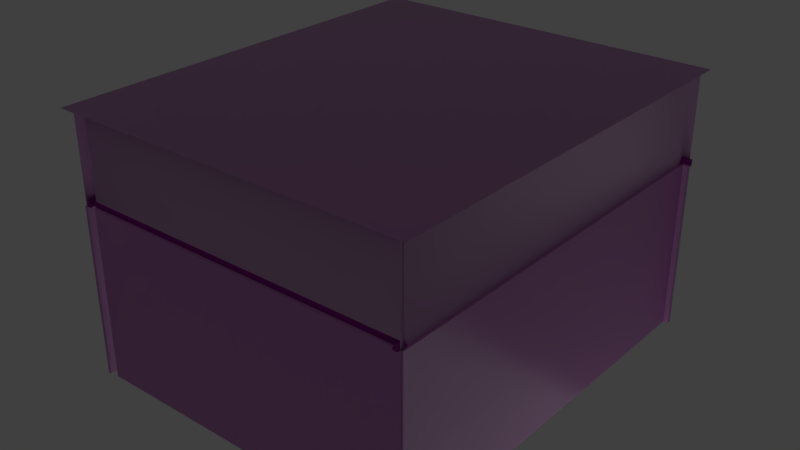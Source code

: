 # Source: KitchenWall.blend  (saved by Blender 2.79.0; exported with 4.5.12 LTS)
import bpy
from mathutils import Matrix  # noqa: F401  (used for matrix-valued properties, if any)

bpy.ops.wm.read_factory_settings(use_empty=True)
scene = bpy.context.scene
scene.name = 'Scene'

# ---- collections
col_collection_1 = bpy.data.collections.new('Collection 1'); scene.collection.children.link(col_collection_1)

# ---- images (referenced by path relative to the original .blend; pixels are not part of the script)
import os
ASSET_DIR = os.environ.get("B2B_ASSET_DIR", "")  # directory of the original .blend (textures are referenced by path, not embedded)
HERE = os.path.dirname(os.path.abspath(__file__))  # packed textures are extracted next to this script under _unpacked/

def load_image(name, relpath, width, height, colorspace="sRGB"):
    """Load a texture the original file referenced (path relative to the .blend, or extracted next to this script)."""
    p = next((c for c in (os.path.join(HERE, relpath), os.path.join(ASSET_DIR, relpath)) if relpath and os.path.exists(c)), "")
    if p:
        img = bpy.data.images.load(p, check_existing=True)
        img.name = name
    else:  # same state as the original file: an image datablock whose file is absent (Cycles renders it pink)
        img = bpy.data.images.new(name, width, height)
        img.source = "FILE"
        img.filepath = "//" + (relpath or name)
    img.colorspace_settings.name = colorspace
    return img
img_woodfine07_nrm_3k_jpg_001 = load_image('WoodFine07_NRM_3K.jpg.001', 'textures/WoodFine07_NRM_3K.jpg', 1024, 1024, 'Non-Color')
img_woodfine07_gloss_3k_jpg_001 = load_image('WoodFine07_GLOSS_3K.jpg.001', 'textures/WoodFine07_GLOSS_3K.jpg', 1024, 1024, 'sRGB')
img_woodfine07_col_3k_jpg_001 = load_image('WoodFine07_COL_3K.jpg.001', 'textures/WoodFine07_COL_3K.jpg', 1024, 1024, 'sRGB')
img_rightwood_clr = load_image('RightWood_Clr', 'textures/RightWood_Clr.png', 1024, 1024, 'sRGB')
img_plaster17_rough_3k_jpg_001 = load_image('Plaster17_ROUGH_3K.jpg.001', 'textures/Plaster17_ROUGH_3K.jpg', 1024, 1024, 'sRGB')
img_plaster17_nrm_3k_jpg_001 = load_image('Plaster17_NRM_3K.jpg.001', 'textures/Plaster17_NRM_3K.jpg', 1024, 1024, 'Non-Color')
img_plaster17_col_var1_3k_jpg_001 = load_image('Plaster17_COL_VAR1_3K.jpg.001', 'textures/Plaster17_COL_VAR1_3K.jpg', 1024, 1024, 'sRGB')
img_rightwall_clr = load_image('RightWall_Clr', 'textures/RightWall_Clr.png', 1024, 1024, 'sRGB')
img_tilesonyxopaloblack001_rough_3k_jpg_001 = load_image('TilesOnyxOpaloBlack001_ROUGH_3K.jpg.001', 'textures/TilesOnyxOpaloBlack001_ROUGH_3K.jpg', 1024, 1024, 'sRGB')
img_tilesonyxopaloblack001_nrm_3k_jpg_001 = load_image('TilesOnyxOpaloBlack001_NRM_3K.jpg.001', 'textures/TilesOnyxOpaloBlack001_NRM_3K.jpg', 1024, 1024, 'Non-Color')
img_tilesonyxopaloblack001_col_3k_jpg_001 = load_image('TilesOnyxOpaloBlack001_COL_3K.jpg.001', 'textures/TilesOnyxOpaloBlack001_COL_3K.jpg', 1024, 1024, 'sRGB')
img_rightbacksplash_clr = load_image('RightBackSplash_Clr', 'textures/RightBackSplash_Clr.png', 1024, 1024, 'sRGB')
img_leftbacksplash_clr = load_image('LeftBackSplash_Clr', 'textures/LeftBackSplash_Clr.png', 1024, 1024, 'sRGB')
img_leftwall_clr = load_image('LeftWall_Clr', 'textures/LeftWall_Clr.png', 1024, 1024, 'sRGB')
img_leftwood_clr = load_image('LeftWood_Clr', 'textures/LeftWood_Clr.png', 1024, 1024, 'sRGB')
img_oppbacksplash_clr = load_image('OppBackSplash_Clr', 'textures/OppBackSplash_Clr.png', 1024, 1024, 'sRGB')
img_oppwall_clr = load_image('OppWall_Clr', 'textures/OppWall_Clr.png', 1024, 1024, 'sRGB')
img_oppwood_clr = load_image('OppWood_Clr', 'textures/OppWood_Clr.png', 1024, 1024, 'sRGB')
img_doorwood_clr = load_image('DoorWood_Clr', 'textures/DoorWood_Clr.png', 1024, 1024, 'sRGB')
img_doorwall_clr = load_image('DoorWall_Clr', 'textures/DoorWall_Clr.png', 1024, 1024, 'sRGB')
img_doorbacksplash_clr = load_image('DoorBackSplash_Clr', 'textures/DoorBackSplash_Clr.png', 1024, 1024, 'sRGB')
img_woodfinedark004_nrm_3k_jpg_001 = load_image('WoodFineDark004_NRM_3K.jpg.001', 'textures/WoodFineDark004_NRM_3K.jpg', 1024, 1024, 'Non-Color')
img_woodfinedark004_gloss_3k_jpg = load_image('WoodFineDark004_GLOSS_3K.jpg', 'textures/WoodFineDark004_GLOSS_3K.jpg', 1024, 1024, 'Non-Color')
img_woodfinedark004_col_3k_jpg_001 = load_image('WoodFineDark004_COL_3K.jpg.001', 'textures/WoodFineDark004_COL_3K.jpg', 1024, 1024, 'sRGB')
img_ceiling_clr = load_image('Ceiling_Clr', 'textures/Ceiling_Clr.png', 1024, 1024, 'sRGB')

# ---- materials (node trees are filled in below, after node groups)
mat_wood_003 = bpy.data.materials.new('Wood.003')
mat_wood_003.alpha_threshold = 0.0
mat_wood_003.roughness = 0.5
mat_plaster_003 = bpy.data.materials.new('Plaster.003')
mat_plaster_003.alpha_threshold = 0.0
mat_plaster_003.roughness = 0.5
mat_backsplash_003 = bpy.data.materials.new('Backsplash.003')
mat_backsplash_003.alpha_threshold = 0.0
mat_backsplash_003.roughness = 0.5
mat_backsplash_003.line_color = (0.0, 0.0, 0.0, 1.0)
mat_backsplash_001 = bpy.data.materials.new('Backsplash.001')
mat_backsplash_001.alpha_threshold = 0.0
mat_backsplash_001.roughness = 0.5
mat_backsplash_001.line_color = (0.0, 0.0, 0.0, 1.0)
mat_plaster_001 = bpy.data.materials.new('Plaster.001')
mat_plaster_001.alpha_threshold = 0.0
mat_plaster_001.roughness = 0.5
mat_wood_001 = bpy.data.materials.new('Wood.001')
mat_wood_001.alpha_threshold = 0.0
mat_wood_001.roughness = 0.5
mat_backsplash_002 = bpy.data.materials.new('Backsplash.002')
mat_backsplash_002.alpha_threshold = 0.0
mat_backsplash_002.roughness = 0.5
mat_backsplash_002.line_color = (0.0, 0.0, 0.0, 1.0)
mat_plaster_002 = bpy.data.materials.new('Plaster.002')
mat_plaster_002.alpha_threshold = 0.0
mat_plaster_002.roughness = 0.5
mat_wood_002 = bpy.data.materials.new('Wood.002')
mat_wood_002.alpha_threshold = 0.0
mat_wood_002.roughness = 0.5
mat_wood = bpy.data.materials.new('Wood')
mat_wood.alpha_threshold = 0.0
mat_wood.roughness = 0.5
mat_plaster = bpy.data.materials.new('Plaster')
mat_plaster.alpha_threshold = 0.0
mat_plaster.roughness = 0.5
mat_backsplash = bpy.data.materials.new('Backsplash')
mat_backsplash.alpha_threshold = 0.0
mat_backsplash.roughness = 0.5
mat_backsplash.line_color = (0.0, 0.0, 0.0, 1.0)
mat_ceil_mat = bpy.data.materials.new('Ceil_Mat')
mat_ceil_mat.alpha_threshold = 0.0
mat_ceil_mat.roughness = 0.5

# ---- material node trees
mat_wood_003.use_nodes = True; mat_wood_003.node_tree.nodes.clear()
_N = mat_wood_003.node_tree.nodes; _L = mat_wood_003.node_tree.links
n0 = _N.new('ShaderNodeOutputMaterial'); n0.name = 'Material Output'; n0.location = (467, 322)
n1 = _N.new('ShaderNodeBsdfPrincipled'); n1.name = 'Principled BSDF'; n1.location = (279, 500)
n1.width = 150
n1.subsurface_method = 'BURLEY'
n1.inputs[3].default_value = 1.45
n1.inputs[9].default_value = (1.0, 1.0, 1.0)
n2 = _N.new('ShaderNodeTexImage'); n2.name = 'Image Texture.001'; n2.location = (-99, -74)
n2.width = 140
n2.image = img_woodfine07_nrm_3k_jpg_001
n3 = _N.new('ShaderNodeTexImage'); n3.name = 'Image Texture.002'; n3.location = (-198, 202)
n3.width = 140
n3.image = img_woodfine07_gloss_3k_jpg_001
n4 = _N.new('ShaderNodeNormalMap'); n4.name = 'Normal Map'; n4.location = (80, -70)
n5 = _N.new('ShaderNodeInvert'); n5.name = 'Invert'; n5.location = (-14, 189)
n6 = _N.new('ShaderNodeMix'); n6.name = 'Mix'; n6.location = (59, 589)
n6.data_type = 'RGBA'
n6.inputs[7].default_value = (0.02391, 0.01046, 0.003319, 1.0)
n7 = _N.new('ShaderNodeTexImage'); n7.name = 'Image Texture'; n7.location = (-545, 614)
n7.width = 524
n7.image = img_woodfine07_col_3k_jpg_001
n8 = _N.new('ShaderNodeTexImage'); n8.name = 'Image Texture.003'; n8.location = (-255, 899)
n8.width = 524
n8.image = img_rightwood_clr
_L.new(n1.outputs[0], n0.inputs[0])
_L.new(n7.outputs[0], n6.inputs[6])
_L.new(n2.outputs[0], n4.inputs[1])
_L.new(n4.outputs[0], n1.inputs[5])
_L.new(n3.outputs[0], n5.inputs[1])
_L.new(n5.outputs[0], n1.inputs[2])
_L.new(n6.outputs[2], n1.inputs[0])
n0.is_active_output = True
mat_plaster_003.use_nodes = True; mat_plaster_003.node_tree.nodes.clear()
_N = mat_plaster_003.node_tree.nodes; _L = mat_plaster_003.node_tree.links
n0 = _N.new('ShaderNodeOutputMaterial'); n0.name = 'Material Output'; n0.location = (427, 370)
n1 = _N.new('ShaderNodeBsdfPrincipled'); n1.name = 'Principled BSDF'; n1.location = (202, 541)
n1.width = 150
n1.subsurface_method = 'BURLEY'
n1.inputs[3].default_value = 1.45
n1.inputs[9].default_value = (1.0, 1.0, 1.0)
n2 = _N.new('ShaderNodeNormalMap'); n2.name = 'Normal Map'; n2.location = (-54, 18)
n3 = _N.new('ShaderNodeTexImage'); n3.name = 'Image Texture.001'; n3.location = (-472, 285)
n3.width = 501
n3.image = img_plaster17_rough_3k_jpg_001
n4 = _N.new('ShaderNodeTexImage'); n4.name = 'Image Texture.002'; n4.location = (-562, 1)
n4.width = 465
n4.image = img_plaster17_nrm_3k_jpg_001
n5 = _N.new('ShaderNodeMix'); n5.name = 'Mix'; n5.location = (-94, 550)
n5.data_type = 'RGBA'
n5.blend_type = 'SCREEN'
n5.inputs[0].default_value = 0.8972
n5.inputs[7].default_value = (0.5793, 0.6272, 0.4811, 1.0)
n6 = _N.new('ShaderNodeTexImage'); n6.name = 'Image Texture'; n6.location = (-575, 539)
n6.width = 405
n6.image = img_plaster17_col_var1_3k_jpg_001
n7 = _N.new('ShaderNodeTexImage'); n7.name = 'Image Texture.003'; n7.location = (-300, 862)
n7.width = 405
n7.image = img_rightwall_clr
_L.new(n1.outputs[0], n0.inputs[0])
_L.new(n6.outputs[0], n5.inputs[6])
_L.new(n3.outputs[0], n1.inputs[2])
_L.new(n4.outputs[0], n2.inputs[1])
_L.new(n2.outputs[0], n1.inputs[5])
_L.new(n5.outputs[2], n1.inputs[0])
n0.is_active_output = True
mat_backsplash_003.use_nodes = True; mat_backsplash_003.node_tree.nodes.clear()
_N = mat_backsplash_003.node_tree.nodes; _L = mat_backsplash_003.node_tree.links
n0 = _N.new('ShaderNodeBsdfPrincipled'); n0.name = 'Principled BSDF'; n0.location = (297, 337)
n0.width = 150
n0.subsurface_method = 'BURLEY'
n0.inputs[3].default_value = 1.45
n0.inputs[9].default_value = (1.0, 1.0, 1.0)
n0.inputs[19].default_value = 0.06389
n1 = _N.new('ShaderNodeNormalMap'); n1.name = 'Normal Map'; n1.location = (-71, 31)
n2 = _N.new('ShaderNodeTexImage'); n2.name = 'Image Texture.001'; n2.location = (-456, 279)
n2.width = 283
n2.image = img_tilesonyxopaloblack001_rough_3k_jpg_001
n3 = _N.new('ShaderNodeTexImage'); n3.name = 'Image Texture'; n3.location = (-543, -63)
n3.width = 374
n3.image = img_tilesonyxopaloblack001_nrm_3k_jpg_001
n4 = _N.new('ShaderNodeMix'); n4.name = 'Mix'; n4.location = (77, 445)
n4.data_type = 'RGBA'
n4.blend_type = 'LIGHTEN'
n4.inputs[7].default_value = (0.7901, 0.724, 0.3903, 1.0)
n5 = _N.new('ShaderNodeOutputMaterial'); n5.name = 'Material Output'; n5.location = (641, 306)
n6 = _N.new('ShaderNodeTexImage'); n6.name = 'Image Texture.002'; n6.location = (-319, 568)
n6.width = 282
n6.image = img_tilesonyxopaloblack001_col_3k_jpg_001
n7 = _N.new('ShaderNodeTexImage'); n7.name = 'Image Texture.003'; n7.location = (-250, 881)
n7.width = 282
n7.image = img_rightbacksplash_clr
_L.new(n3.outputs[0], n1.inputs[1])
_L.new(n0.outputs[0], n5.inputs[0])
_L.new(n6.outputs[0], n4.inputs[6])
_L.new(n2.outputs[0], n0.inputs[2])
_L.new(n1.outputs[0], n0.inputs[5])
_L.new(n4.outputs[2], n0.inputs[0])
n5.is_active_output = True
mat_backsplash_001.use_nodes = True; mat_backsplash_001.node_tree.nodes.clear()
_N = mat_backsplash_001.node_tree.nodes; _L = mat_backsplash_001.node_tree.links
n0 = _N.new('ShaderNodeBsdfPrincipled'); n0.name = 'Principled BSDF'; n0.location = (297, 337)
n0.width = 150
n0.subsurface_method = 'BURLEY'
n0.inputs[3].default_value = 1.45
n0.inputs[9].default_value = (1.0, 1.0, 1.0)
n0.inputs[19].default_value = 0.06389
n1 = _N.new('ShaderNodeNormalMap'); n1.name = 'Normal Map'; n1.location = (-71, 31)
n2 = _N.new('ShaderNodeTexImage'); n2.name = 'Image Texture.001'; n2.location = (-456, 279)
n2.width = 283
n2.image = img_tilesonyxopaloblack001_rough_3k_jpg_001
n3 = _N.new('ShaderNodeTexImage'); n3.name = 'Image Texture'; n3.location = (-543, -63)
n3.width = 374
n3.image = img_tilesonyxopaloblack001_nrm_3k_jpg_001
n4 = _N.new('ShaderNodeMix'); n4.name = 'Mix'; n4.location = (77, 445)
n4.data_type = 'RGBA'
n4.blend_type = 'LIGHTEN'
n4.inputs[7].default_value = (0.7901, 0.724, 0.3903, 1.0)
n5 = _N.new('ShaderNodeOutputMaterial'); n5.name = 'Material Output'; n5.location = (641, 306)
n6 = _N.new('ShaderNodeTexImage'); n6.name = 'Image Texture.002'; n6.location = (-319, 568)
n6.width = 282
n6.image = img_tilesonyxopaloblack001_col_3k_jpg_001
n7 = _N.new('ShaderNodeTexImage'); n7.name = 'Image Texture.003'; n7.location = (-250, 881)
n7.width = 282
n7.image = img_leftbacksplash_clr
_L.new(n3.outputs[0], n1.inputs[1])
_L.new(n0.outputs[0], n5.inputs[0])
_L.new(n6.outputs[0], n4.inputs[6])
_L.new(n2.outputs[0], n0.inputs[2])
_L.new(n1.outputs[0], n0.inputs[5])
_L.new(n4.outputs[2], n0.inputs[0])
n5.is_active_output = True
mat_plaster_001.use_nodes = True; mat_plaster_001.node_tree.nodes.clear()
_N = mat_plaster_001.node_tree.nodes; _L = mat_plaster_001.node_tree.links
n0 = _N.new('ShaderNodeOutputMaterial'); n0.name = 'Material Output'; n0.location = (427, 370)
n1 = _N.new('ShaderNodeBsdfPrincipled'); n1.name = 'Principled BSDF'; n1.location = (202, 541)
n1.width = 150
n1.subsurface_method = 'BURLEY'
n1.inputs[3].default_value = 1.45
n1.inputs[9].default_value = (1.0, 1.0, 1.0)
n2 = _N.new('ShaderNodeNormalMap'); n2.name = 'Normal Map'; n2.location = (-54, 18)
n3 = _N.new('ShaderNodeTexImage'); n3.name = 'Image Texture.001'; n3.location = (-472, 285)
n3.width = 501
n3.image = img_plaster17_rough_3k_jpg_001
n4 = _N.new('ShaderNodeTexImage'); n4.name = 'Image Texture.002'; n4.location = (-562, 1)
n4.width = 465
n4.image = img_plaster17_nrm_3k_jpg_001
n5 = _N.new('ShaderNodeMix'); n5.name = 'Mix'; n5.location = (-94, 550)
n5.data_type = 'RGBA'
n5.blend_type = 'SCREEN'
n5.inputs[0].default_value = 0.8972
n5.inputs[7].default_value = (0.5793, 0.6272, 0.4811, 1.0)
n6 = _N.new('ShaderNodeTexImage'); n6.name = 'Image Texture'; n6.location = (-575, 539)
n6.width = 405
n6.image = img_plaster17_col_var1_3k_jpg_001
n7 = _N.new('ShaderNodeTexImage'); n7.name = 'Image Texture.003'; n7.location = (-300, 862)
n7.width = 405
n7.image = img_leftwall_clr
_L.new(n1.outputs[0], n0.inputs[0])
_L.new(n6.outputs[0], n5.inputs[6])
_L.new(n3.outputs[0], n1.inputs[2])
_L.new(n4.outputs[0], n2.inputs[1])
_L.new(n2.outputs[0], n1.inputs[5])
_L.new(n5.outputs[2], n1.inputs[0])
n0.is_active_output = True
mat_wood_001.use_nodes = True; mat_wood_001.node_tree.nodes.clear()
_N = mat_wood_001.node_tree.nodes; _L = mat_wood_001.node_tree.links
n0 = _N.new('ShaderNodeOutputMaterial'); n0.name = 'Material Output'; n0.location = (467, 322)
n1 = _N.new('ShaderNodeBsdfPrincipled'); n1.name = 'Principled BSDF'; n1.location = (279, 500)
n1.width = 150
n1.subsurface_method = 'BURLEY'
n1.inputs[3].default_value = 1.45
n1.inputs[9].default_value = (1.0, 1.0, 1.0)
n2 = _N.new('ShaderNodeTexImage'); n2.name = 'Image Texture.001'; n2.location = (-99, -74)
n2.width = 140
n2.image = img_woodfine07_nrm_3k_jpg_001
n3 = _N.new('ShaderNodeTexImage'); n3.name = 'Image Texture.002'; n3.location = (-198, 202)
n3.width = 140
n3.image = img_woodfine07_gloss_3k_jpg_001
n4 = _N.new('ShaderNodeNormalMap'); n4.name = 'Normal Map'; n4.location = (80, -70)
n5 = _N.new('ShaderNodeInvert'); n5.name = 'Invert'; n5.location = (-14, 189)
n6 = _N.new('ShaderNodeMix'); n6.name = 'Mix'; n6.location = (59, 589)
n6.data_type = 'RGBA'
n6.inputs[7].default_value = (0.02391, 0.01046, 0.003319, 1.0)
n7 = _N.new('ShaderNodeTexImage'); n7.name = 'Image Texture'; n7.location = (-545, 614)
n7.width = 524
n7.image = img_woodfine07_col_3k_jpg_001
n8 = _N.new('ShaderNodeTexImage'); n8.name = 'Image Texture.003'; n8.location = (-255, 899)
n8.width = 524
n8.image = img_leftwood_clr
_L.new(n1.outputs[0], n0.inputs[0])
_L.new(n7.outputs[0], n6.inputs[6])
_L.new(n2.outputs[0], n4.inputs[1])
_L.new(n4.outputs[0], n1.inputs[5])
_L.new(n3.outputs[0], n5.inputs[1])
_L.new(n5.outputs[0], n1.inputs[2])
_L.new(n6.outputs[2], n1.inputs[0])
n0.is_active_output = True
mat_backsplash_002.use_nodes = True; mat_backsplash_002.node_tree.nodes.clear()
_N = mat_backsplash_002.node_tree.nodes; _L = mat_backsplash_002.node_tree.links
n0 = _N.new('ShaderNodeBsdfPrincipled'); n0.name = 'Principled BSDF'; n0.location = (297, 337)
n0.width = 150
n0.subsurface_method = 'BURLEY'
n0.inputs[3].default_value = 1.45
n0.inputs[9].default_value = (1.0, 1.0, 1.0)
n0.inputs[19].default_value = 0.06389
n1 = _N.new('ShaderNodeNormalMap'); n1.name = 'Normal Map'; n1.location = (-71, 31)
n2 = _N.new('ShaderNodeTexImage'); n2.name = 'Image Texture.001'; n2.location = (-456, 279)
n2.width = 283
n2.image = img_tilesonyxopaloblack001_rough_3k_jpg_001
n3 = _N.new('ShaderNodeTexImage'); n3.name = 'Image Texture'; n3.location = (-543, -63)
n3.width = 374
n3.image = img_tilesonyxopaloblack001_nrm_3k_jpg_001
n4 = _N.new('ShaderNodeMix'); n4.name = 'Mix'; n4.location = (77, 445)
n4.data_type = 'RGBA'
n4.blend_type = 'LIGHTEN'
n4.inputs[7].default_value = (0.7901, 0.724, 0.3903, 1.0)
n5 = _N.new('ShaderNodeOutputMaterial'); n5.name = 'Material Output'; n5.location = (641, 306)
n6 = _N.new('ShaderNodeTexImage'); n6.name = 'Image Texture.002'; n6.location = (-319, 568)
n6.width = 282
n6.image = img_tilesonyxopaloblack001_col_3k_jpg_001
n7 = _N.new('ShaderNodeTexImage'); n7.name = 'Image Texture.003'; n7.location = (-250, 881)
n7.width = 282
n7.image = img_oppbacksplash_clr
_L.new(n3.outputs[0], n1.inputs[1])
_L.new(n0.outputs[0], n5.inputs[0])
_L.new(n6.outputs[0], n4.inputs[6])
_L.new(n2.outputs[0], n0.inputs[2])
_L.new(n1.outputs[0], n0.inputs[5])
_L.new(n4.outputs[2], n0.inputs[0])
n5.is_active_output = True
mat_plaster_002.use_nodes = True; mat_plaster_002.node_tree.nodes.clear()
_N = mat_plaster_002.node_tree.nodes; _L = mat_plaster_002.node_tree.links
n0 = _N.new('ShaderNodeOutputMaterial'); n0.name = 'Material Output'; n0.location = (427, 370)
n1 = _N.new('ShaderNodeBsdfPrincipled'); n1.name = 'Principled BSDF'; n1.location = (202, 541)
n1.width = 150
n1.subsurface_method = 'BURLEY'
n1.inputs[3].default_value = 1.45
n1.inputs[9].default_value = (1.0, 1.0, 1.0)
n2 = _N.new('ShaderNodeNormalMap'); n2.name = 'Normal Map'; n2.location = (-54, 18)
n3 = _N.new('ShaderNodeTexImage'); n3.name = 'Image Texture.001'; n3.location = (-472, 285)
n3.width = 501
n3.image = img_plaster17_rough_3k_jpg_001
n4 = _N.new('ShaderNodeTexImage'); n4.name = 'Image Texture.002'; n4.location = (-562, 1)
n4.width = 465
n4.image = img_plaster17_nrm_3k_jpg_001
n5 = _N.new('ShaderNodeMix'); n5.name = 'Mix'; n5.location = (-94, 550)
n5.data_type = 'RGBA'
n5.blend_type = 'SCREEN'
n5.inputs[0].default_value = 0.8972
n5.inputs[7].default_value = (0.5793, 0.6272, 0.4811, 1.0)
n6 = _N.new('ShaderNodeTexImage'); n6.name = 'Image Texture'; n6.location = (-575, 539)
n6.width = 405
n6.image = img_plaster17_col_var1_3k_jpg_001
n7 = _N.new('ShaderNodeTexImage'); n7.name = 'Image Texture.003'; n7.location = (-300, 862)
n7.width = 405
n7.image = img_oppwall_clr
_L.new(n1.outputs[0], n0.inputs[0])
_L.new(n6.outputs[0], n5.inputs[6])
_L.new(n3.outputs[0], n1.inputs[2])
_L.new(n4.outputs[0], n2.inputs[1])
_L.new(n2.outputs[0], n1.inputs[5])
_L.new(n5.outputs[2], n1.inputs[0])
n0.is_active_output = True
mat_wood_002.use_nodes = True; mat_wood_002.node_tree.nodes.clear()
_N = mat_wood_002.node_tree.nodes; _L = mat_wood_002.node_tree.links
n0 = _N.new('ShaderNodeOutputMaterial'); n0.name = 'Material Output'; n0.location = (467, 322)
n1 = _N.new('ShaderNodeBsdfPrincipled'); n1.name = 'Principled BSDF'; n1.location = (279, 500)
n1.width = 150
n1.subsurface_method = 'BURLEY'
n1.inputs[3].default_value = 1.45
n1.inputs[9].default_value = (1.0, 1.0, 1.0)
n2 = _N.new('ShaderNodeTexImage'); n2.name = 'Image Texture.001'; n2.location = (-99, -74)
n2.width = 140
n2.image = img_woodfine07_nrm_3k_jpg_001
n3 = _N.new('ShaderNodeTexImage'); n3.name = 'Image Texture.002'; n3.location = (-198, 202)
n3.width = 140
n3.image = img_woodfine07_gloss_3k_jpg_001
n4 = _N.new('ShaderNodeNormalMap'); n4.name = 'Normal Map'; n4.location = (80, -70)
n5 = _N.new('ShaderNodeInvert'); n5.name = 'Invert'; n5.location = (-14, 189)
n6 = _N.new('ShaderNodeMix'); n6.name = 'Mix'; n6.location = (59, 589)
n6.data_type = 'RGBA'
n6.inputs[7].default_value = (0.02391, 0.01046, 0.003319, 1.0)
n7 = _N.new('ShaderNodeTexImage'); n7.name = 'Image Texture'; n7.location = (-545, 614)
n7.width = 524
n7.image = img_woodfine07_col_3k_jpg_001
n8 = _N.new('ShaderNodeTexImage'); n8.name = 'Image Texture.003'; n8.location = (-255, 899)
n8.width = 524
n8.image = img_oppwood_clr
_L.new(n1.outputs[0], n0.inputs[0])
_L.new(n7.outputs[0], n6.inputs[6])
_L.new(n2.outputs[0], n4.inputs[1])
_L.new(n4.outputs[0], n1.inputs[5])
_L.new(n3.outputs[0], n5.inputs[1])
_L.new(n5.outputs[0], n1.inputs[2])
_L.new(n6.outputs[2], n1.inputs[0])
n0.is_active_output = True
mat_wood.use_nodes = True; mat_wood.node_tree.nodes.clear()
_N = mat_wood.node_tree.nodes; _L = mat_wood.node_tree.links
n0 = _N.new('ShaderNodeOutputMaterial'); n0.name = 'Material Output'; n0.location = (467, 322)
n1 = _N.new('ShaderNodeBsdfPrincipled'); n1.name = 'Principled BSDF'; n1.location = (279, 500)
n1.width = 150
n1.subsurface_method = 'BURLEY'
n1.inputs[3].default_value = 1.45
n1.inputs[9].default_value = (1.0, 1.0, 1.0)
n2 = _N.new('ShaderNodeTexImage'); n2.name = 'Image Texture.001'; n2.location = (-99, -74)
n2.width = 140
n2.image = img_woodfine07_nrm_3k_jpg_001
n3 = _N.new('ShaderNodeTexImage'); n3.name = 'Image Texture.002'; n3.location = (-198, 202)
n3.width = 140
n3.image = img_woodfine07_gloss_3k_jpg_001
n4 = _N.new('ShaderNodeNormalMap'); n4.name = 'Normal Map'; n4.location = (80, -70)
n5 = _N.new('ShaderNodeInvert'); n5.name = 'Invert'; n5.location = (-14, 189)
n6 = _N.new('ShaderNodeMix'); n6.name = 'Mix'; n6.location = (59, 589)
n6.data_type = 'RGBA'
n6.inputs[7].default_value = (0.02391, 0.01046, 0.003319, 1.0)
n7 = _N.new('ShaderNodeTexImage'); n7.name = 'Image Texture'; n7.location = (-545, 614)
n7.width = 524
n7.image = img_woodfine07_col_3k_jpg_001
n8 = _N.new('ShaderNodeTexImage'); n8.name = 'Image Texture.003'; n8.location = (-255, 899)
n8.width = 524
n8.image = img_doorwood_clr
_L.new(n1.outputs[0], n0.inputs[0])
_L.new(n7.outputs[0], n6.inputs[6])
_L.new(n2.outputs[0], n4.inputs[1])
_L.new(n4.outputs[0], n1.inputs[5])
_L.new(n3.outputs[0], n5.inputs[1])
_L.new(n5.outputs[0], n1.inputs[2])
_L.new(n6.outputs[2], n1.inputs[0])
n0.is_active_output = True
mat_plaster.use_nodes = True; mat_plaster.node_tree.nodes.clear()
_N = mat_plaster.node_tree.nodes; _L = mat_plaster.node_tree.links
n0 = _N.new('ShaderNodeOutputMaterial'); n0.name = 'Material Output'; n0.location = (427, 370)
n1 = _N.new('ShaderNodeBsdfPrincipled'); n1.name = 'Principled BSDF'; n1.location = (202, 541)
n1.width = 150
n1.subsurface_method = 'BURLEY'
n1.inputs[3].default_value = 1.45
n1.inputs[9].default_value = (1.0, 1.0, 1.0)
n2 = _N.new('ShaderNodeNormalMap'); n2.name = 'Normal Map'; n2.location = (-54, 18)
n3 = _N.new('ShaderNodeTexImage'); n3.name = 'Image Texture.001'; n3.location = (-472, 285)
n3.width = 501
n3.image = img_plaster17_rough_3k_jpg_001
n4 = _N.new('ShaderNodeTexImage'); n4.name = 'Image Texture.002'; n4.location = (-562, 1)
n4.width = 465
n4.image = img_plaster17_nrm_3k_jpg_001
n5 = _N.new('ShaderNodeMix'); n5.name = 'Mix'; n5.location = (-94, 550)
n5.data_type = 'RGBA'
n5.blend_type = 'SCREEN'
n5.inputs[0].default_value = 0.8972
n5.inputs[7].default_value = (0.5793, 0.6272, 0.4811, 1.0)
n6 = _N.new('ShaderNodeTexImage'); n6.name = 'Image Texture'; n6.location = (-575, 539)
n6.width = 405
n6.image = img_plaster17_col_var1_3k_jpg_001
n7 = _N.new('ShaderNodeTexImage'); n7.name = 'Image Texture.003'; n7.location = (-300, 862)
n7.width = 405
n7.image = img_doorwall_clr
_L.new(n1.outputs[0], n0.inputs[0])
_L.new(n6.outputs[0], n5.inputs[6])
_L.new(n3.outputs[0], n1.inputs[2])
_L.new(n4.outputs[0], n2.inputs[1])
_L.new(n2.outputs[0], n1.inputs[5])
_L.new(n5.outputs[2], n1.inputs[0])
n0.is_active_output = True
mat_backsplash.use_nodes = True; mat_backsplash.node_tree.nodes.clear()
_N = mat_backsplash.node_tree.nodes; _L = mat_backsplash.node_tree.links
n0 = _N.new('ShaderNodeBsdfPrincipled'); n0.name = 'Principled BSDF'; n0.location = (297, 337)
n0.width = 150
n0.subsurface_method = 'BURLEY'
n0.inputs[3].default_value = 1.45
n0.inputs[9].default_value = (1.0, 1.0, 1.0)
n0.inputs[19].default_value = 0.06389
n1 = _N.new('ShaderNodeNormalMap'); n1.name = 'Normal Map'; n1.location = (-71, 31)
n2 = _N.new('ShaderNodeTexImage'); n2.name = 'Image Texture.001'; n2.location = (-456, 279)
n2.width = 283
n2.image = img_tilesonyxopaloblack001_rough_3k_jpg_001
n3 = _N.new('ShaderNodeTexImage'); n3.name = 'Image Texture'; n3.location = (-543, -63)
n3.width = 374
n3.image = img_tilesonyxopaloblack001_nrm_3k_jpg_001
n4 = _N.new('ShaderNodeMix'); n4.name = 'Mix'; n4.location = (77, 445)
n4.data_type = 'RGBA'
n4.blend_type = 'LIGHTEN'
n4.inputs[7].default_value = (0.7901, 0.724, 0.3903, 1.0)
n5 = _N.new('ShaderNodeOutputMaterial'); n5.name = 'Material Output'; n5.location = (641, 306)
n6 = _N.new('ShaderNodeTexImage'); n6.name = 'Image Texture.002'; n6.location = (-319, 568)
n6.width = 282
n6.image = img_tilesonyxopaloblack001_col_3k_jpg_001
n7 = _N.new('ShaderNodeTexImage'); n7.name = 'Image Texture.003'; n7.location = (-250, 881)
n7.width = 282
n7.image = img_doorbacksplash_clr
_L.new(n3.outputs[0], n1.inputs[1])
_L.new(n0.outputs[0], n5.inputs[0])
_L.new(n6.outputs[0], n4.inputs[6])
_L.new(n2.outputs[0], n0.inputs[2])
_L.new(n1.outputs[0], n0.inputs[5])
_L.new(n4.outputs[2], n0.inputs[0])
n5.is_active_output = True
mat_ceil_mat.use_nodes = True; mat_ceil_mat.node_tree.nodes.clear()
_N = mat_ceil_mat.node_tree.nodes; _L = mat_ceil_mat.node_tree.links
n0 = _N.new('ShaderNodeTexImage'); n0.name = 'Image Texture.002'; n0.location = (-118, 9)
n0.width = 140
n0.image = img_woodfinedark004_nrm_3k_jpg_001
n1 = _N.new('ShaderNodeNormalMap'); n1.name = 'Normal Map'; n1.location = (40, 44)
n2 = _N.new('ShaderNodeTexCoord'); n2.name = 'Texture Coordinate'; n2.location = (-630, 517)
n3 = _N.new('ShaderNodeTexImage'); n3.name = 'Image Texture.001'; n3.location = (-139, 302)
n3.width = 267
n3.image = img_woodfinedark004_gloss_3k_jpg
n4 = _N.new('ShaderNodeMapping'); n4.name = 'Mapping'; n4.location = (-420, 534)
n4.inputs[3].default_value = (10.0, 20.0, 10.0)
n5 = _N.new('ShaderNodeOutputMaterial'); n5.name = 'Material Output'; n5.location = (936, 422)
n6 = _N.new('ShaderNodeBsdfPrincipled'); n6.name = 'Principled BSDF'; n6.location = (746, 555)
n6.width = 150
n6.subsurface_method = 'BURLEY'
n6.inputs[3].default_value = 1.45
n6.inputs[9].default_value = (1.0, 1.0, 1.0)
n7 = _N.new('ShaderNodeBrightContrast'); n7.name = 'Bright/Contrast'; n7.location = (509, 603)
n7.inputs[1].default_value = -0.05
n7.inputs[2].default_value = 0.1
n8 = _N.new('ShaderNodeHueSaturation'); n8.name = 'Hue Saturation Value'; n8.location = (279, 600)
n8.inputs[1].default_value = 0.6
n8.inputs[2].default_value = 1.2
n9 = _N.new('ShaderNodeTexImage'); n9.name = 'Image Texture'; n9.location = (-130, 550)
n9.width = 329
n9.image = img_woodfinedark004_col_3k_jpg_001
n10 = _N.new('ShaderNodeTexImage'); n10.name = 'Image Texture.003'; n10.location = (-133, 835)
n10.width = 329
n10.image = img_ceiling_clr
_L.new(n6.outputs[0], n5.inputs[0])
_L.new(n9.outputs[0], n8.inputs[4])
_L.new(n3.outputs[0], n6.inputs[2])
_L.new(n0.outputs[0], n1.inputs[1])
_L.new(n1.outputs[0], n6.inputs[5])
_L.new(n4.outputs[0], n9.inputs[0])
_L.new(n2.outputs[2], n4.inputs[0])
_L.new(n4.outputs[0], n3.inputs[0])
_L.new(n4.outputs[0], n0.inputs[0])
_L.new(n7.outputs[0], n6.inputs[0])
_L.new(n8.outputs[0], n7.inputs[0])
n5.is_active_output = True

# ---- world
world_world = bpy.data.worlds.new('World'); scene.world = world_world
world_world.color = (0.05088, 0.05088, 0.05088)
world_world.use_sun_shadow = False
world_world.sun_shadow_jitter_overblur = 0.0
world_world.cycles.sampling_method = 'MANUAL'

# ---- lights
light_area_001 = bpy.data.lights.new('Area.001', 'AREA')
light_area_001.transmission_factor = 0.0
light_area_001.energy = 78.54
light_area_001.shadow_buffer_clip_start = 0.5
light_area_001.shadow_soft_size = 12.46
light_area_001.shadow_maximum_resolution = 0.006
light_area_001.use_absolute_resolution = True
light_area_001.size = 12.46
light_area_001.size_y = 0.1
light_area = bpy.data.lights.new('Area', 'AREA')
light_area.transmission_factor = 0.0
light_area.energy = 78.54
light_area.shadow_buffer_clip_start = 0.5
light_area.shadow_soft_size = 12.46
light_area.shadow_maximum_resolution = 0.006
light_area.use_absolute_resolution = True
light_area.size = 12.46
light_area.size_y = 0.1

# ---- meshes
me_cube_009 = bpy.data.meshes.new('Cube.009')
me_cube_009.from_pydata([(6.227, -0.1019, -0.1205), (6.227, -0.1019, 0.1205), (-6.227, -0.1019, -0.1205), (-6.227, -0.1019, 0.1205), (6.227, 0.1019, -0.1205), (-6.227, 0.1019, -0.1205), (-6.227, -0.1019, 0.1205), (6.227, -0.1019, 2.062e-06), (-6.227, 1.015e-06, -2.029e-06), (-6.227, -0.1019, -1.996e-06), (-6.227, 9.753e-07, -0.1205), (-6.227, 1.054e-06, 0.1205), (-6.227, 0.1019, -2.062e-06), (6.227, 0.1019, 1.996e-06), (6.227, -1.054e-06, -0.1205), (6.227, -9.753e-07, 0.1205), (-6.227, 9.753e-07, -0.1205), (-6.227, -0.1019, -0.1205), (6.227, -1.015e-06, 2.029e-06), (-6.227, 1.015e-06, -2.029e-06), (-6.227, 1.054e-06, 0.1205), (-6.227, 0.1019, -2.062e-06), (-6.227, -0.1019, -1.996e-06), (6.227, -0.1019, 0.1205), (6.227, -0.1019, -0.1205), (6.227, -9.753e-07, 0.1205), (6.227, -1.054e-06, -0.1205), (6.227, 0.1019, 1.996e-06), (6.227, -1.015e-06, 2.029e-06), (6.227, -0.1019, 2.062e-06), (6.227, -0.1019, 0.111), (-6.227, -0.1019, 0.111), (-6.227, 1.051e-06, 0.111), (6.227, -9.784e-07, 0.111), (-6.227, 1.051e-06, 0.111), (-6.227, -0.1019, 0.111), (6.227, -9.784e-07, 0.111), (6.227, -0.1019, 0.111), (-6.227, -0.08946, -0.1205), (6.227, -0.08946, 0.1205), (-6.227, -0.08946, 0.1205), (6.227, -0.08946, -0.1205), (-6.227, -0.08946, -0.1205), (6.227, -0.08946, 2.058e-06), (-6.227, -0.08946, 0.1205), (-6.227, -0.08946, -2e-06), (6.227, -0.08946, 0.1205), (6.227, -0.08946, -0.1205), (-6.227, -0.08946, 0.111), (6.227, -0.08946, 0.111), (-6.227, -0.01242, 0.1205), (6.227, -0.01243, -0.1205), (-6.227, -0.01242, 0.1205), (-6.227, -0.01242, -2.025e-06), (6.227, -0.01243, 0.1205), (-6.227, -0.01242, 0.111), (-6.227, -0.01242, -0.1205), (6.227, -0.01243, 0.1205), (-6.227, -0.01242, -0.1205), (6.227, -0.01243, 2.033e-06), (6.227, -0.01243, -0.1205), (6.227, -0.01243, 0.111)], [], [(17, 22, 9, 2), (49, 39, 1, 30), (21, 16, 10, 5, 12), (35, 6, 3, 31), (37, 23, 6, 35), (40, 3, 6, 44), (56, 10, 16, 58), (41, 43, 7, 0), (4, 13, 18, 14), (27, 28, 18, 13), (36, 25, 15, 33), (10, 19, 12, 5), (56, 53, 19, 10), (55, 50, 11, 34), (60, 26, 14, 51), (34, 11, 20, 32), (12, 19, 8, 21), (46, 23, 1, 39), (27, 26, 16, 21), (24, 29, 22, 17), (0, 7, 29, 24), (13, 4, 14, 26, 27), (44, 6, 23, 46), (58, 16, 26, 60), (32, 20, 25, 36), (21, 8, 28, 27), (30, 1, 23, 37), (7, 30, 37, 29), (8, 32, 36, 28), (19, 34, 32, 8), (53, 55, 34, 19), (28, 36, 33, 18), (29, 37, 35, 22), (22, 35, 31, 9), (43, 49, 30, 7), (59, 61, 49, 43), (9, 31, 48, 45), (17, 42, 47, 24), (52, 44, 46, 54), (54, 46, 39, 57), (24, 47, 41, 0), (31, 3, 40, 48), (2, 9, 45, 38), (51, 59, 43, 41), (2, 38, 42, 17), (50, 40, 44, 52), (61, 57, 39, 49), (33, 15, 57, 61), (11, 50, 52, 20), (14, 18, 59, 51), (25, 54, 57, 15), (20, 52, 54, 25), (18, 33, 61, 59), (45, 48, 55, 53), (42, 58, 60, 47), (47, 60, 51, 41), (48, 40, 50, 55), (38, 45, 53, 56), (38, 56, 58, 42)])
_uv = me_cube_009.uv_layers.new(name='UVMap')
_uv.uv.foreach_set('vector', [0.076, 0.1629, 0.076, 0.1653, 0.07596, 0.1653, 0.07596, 0.1629, 0.02643, 0.1796, 0.02643, 0.1805, 0.02514, 0.1805, 0.02514, 0.1796, 0.06768, 0.1713, 0.06741, 0.1555, 0.06769, 0.1555, 0.07561, 0.162, 0.06796, 0.1713, 0.076, 0.1678, 0.076, 0.1702, 0.07596, 0.1702, 0.07596, 0.1678, 0.6635, 0.05794, 0.6633, 0.06951, 7.291e-05, 0.06951, 0.0002651, 0.05794, 0.08444, 0.1556, 0.08253, 0.1556, 0.08253, 0.1555, 0.08444, 0.1555, 0.07596, 0.158, 0.07596, 0.1555, 0.076, 0.1555, 0.076, 0.158, 0.02643, 0.1555, 0.02643, 0.168, 0.02514, 0.168, 0.02514, 0.1555, 0.04394, 0.1623, 0.06726, 0.1678, 0.05684, 0.1678, 0.05684, 0.1555, 0.06726, 0.168, 0.05684, 0.168, 0.05684, 0.1678, 0.06726, 0.1678, 0.07651, 0.1589, 0.07651, 0.1623, 0.07645, 0.1623, 0.07645, 0.1589, 0.05669, 0.166, 0.04427, 0.166, 0.04427, 0.1555, 0.05669, 0.1555, 0.02497, 0.1571, 0.01255, 0.157, 0.01255, 0.1558, 0.02497, 0.1558, 0.001163, 0.1569, 0.0001264, 0.1569, 0.0001001, 0.1555, 0.001211, 0.1555, 0.07575, 0.158, 0.07577, 0.1555, 0.07581, 0.1555, 0.07579, 0.158, 0.001211, 0.1555, 0.0001001, 0.1555, 0.0001001, 0.1555, 0.001211, 0.1555, 0.04427, 0.1555, 0.04427, 0.166, 0.04409, 0.166, 0.04409, 0.1555, 0.07856, 0.1556, 0.07665, 0.1556, 0.07665, 0.1555, 0.07856, 0.1555, 0.9998, 0.0871, 0.9997, 0.1045, 7.291e-05, 0.1045, 0.0001566, 0.0871, 0.6637, 0.03479, 0.6636, 0.04636, 0.000364, 0.04636, 0.0004539, 0.03479, 0.0758, 0.1629, 0.0758, 0.1653, 0.07576, 0.1653, 0.07576, 0.1629, 0.07615, 0.1644, 0.7886, 0.1484, 0.07615, 0.1555, 0.0763, 0.1555, 0.0763, 0.1644, 0.0003203, 0.1375, 0.000467, 0.1286, 0.5118, 0.1286, 0.5116, 0.1375, 0.0007747, 0.01164, 0.0009651, 7.291e-05, 0.6642, 7.292e-05, 0.664, 0.01164, 0.0001744, 0.1166, 0.0003727, 0.1047, 0.6813, 0.1047, 0.6811, 0.1166, 0.0001566, 0.0871, 0.0003183, 0.06966, 0.9999, 0.06966, 0.9998, 0.0871, 0.07581, 0.1678, 0.07581, 0.1702, 0.07577, 0.1702, 0.07577, 0.1678, 0.0758, 0.1653, 0.07581, 0.1678, 0.07577, 0.1678, 0.07576, 0.1653, 7.291e-05, 0.1285, 0.0001744, 0.1166, 0.6811, 0.1166, 0.681, 0.1285, 0.01255, 0.1558, 0.001211, 0.1555, 0.001211, 0.1555, 0.01255, 0.1556, 0.01255, 0.157, 0.001163, 0.1569, 0.001211, 0.1555, 0.01255, 0.1558, 0.07651, 0.1555, 0.07651, 0.1589, 0.07645, 0.1589, 0.07645, 0.1555, 0.6636, 0.04636, 0.6635, 0.05794, 0.0002651, 0.05794, 0.000364, 0.04636, 0.076, 0.1653, 0.076, 0.1678, 0.07596, 0.1678, 0.07596, 0.1653, 0.02643, 0.168, 0.02643, 0.1796, 0.02514, 0.1796, 0.02514, 0.168, 0.03443, 0.168, 0.03443, 0.1796, 0.02643, 0.1796, 0.02643, 0.168, 0.01256, 0.1663, 0.001068, 0.1663, 0.001071, 0.165, 0.01255, 0.165, 0.0004539, 0.03479, 0.0006444, 0.02322, 0.6639, 0.02322, 0.6637, 0.03479, 0.0002197, 0.1464, 0.0003203, 0.1375, 0.5116, 0.1375, 0.5115, 0.1464, 0.08047, 0.1556, 0.07856, 0.1556, 0.07856, 0.1555, 0.08047, 0.1555, 0.07576, 0.1629, 0.07575, 0.1604, 0.0758, 0.1604, 0.0758, 0.1629, 0.001068, 0.1663, 7.291e-05, 0.1663, 7.362e-05, 0.165, 0.001071, 0.165, 0.02499, 0.1663, 0.01256, 0.1663, 0.01255, 0.165, 0.02499, 0.165, 0.03443, 0.1555, 0.03443, 0.168, 0.02643, 0.168, 0.02643, 0.1555, 0.07596, 0.1629, 0.07596, 0.1604, 0.076, 0.1604, 0.076, 0.1629, 0.08635, 0.1556, 0.08444, 0.1556, 0.08444, 0.1555, 0.08635, 0.1555, 0.03443, 0.1796, 0.03443, 0.1805, 0.02643, 0.1805, 0.02643, 0.1796, 0.03572, 0.1796, 0.03572, 0.1805, 0.03443, 0.1805, 0.03443, 0.1796, 0.08826, 0.1555, 0.08635, 0.1556, 0.08635, 0.1555, 0.08826, 0.1555, 0.03572, 0.1555, 0.03572, 0.168, 0.03443, 0.168, 0.03443, 0.1555, 0.08238, 0.1555, 0.08047, 0.1556, 0.08047, 0.1555, 0.08238, 0.1555, 7.291e-05, 0.1554, 0.0002197, 0.1464, 0.5115, 0.1464, 0.5114, 0.1554, 0.03572, 0.168, 0.03572, 0.1796, 0.03443, 0.1796, 0.03443, 0.168, 0.01255, 0.165, 0.001071, 0.165, 0.001163, 0.1569, 0.01255, 0.157, 0.0006444, 0.02322, 0.0007747, 0.01164, 0.664, 0.01164, 0.6639, 0.02322, 0.07575, 0.1604, 0.07575, 0.158, 0.07579, 0.158, 0.0758, 0.1604, 0.001071, 0.165, 7.362e-05, 0.165, 0.0001264, 0.1569, 0.001163, 0.1569, 0.02499, 0.165, 0.01255, 0.165, 0.01255, 0.157, 0.02497, 0.1571, 0.07596, 0.1604, 0.07596, 0.158, 0.076, 0.158, 0.076, 0.1604])
me_cube_009.materials.append(mat_wood_003)
me_cube_009.use_remesh_preserve_volume = False
me_cube_009.use_remesh_preserve_attributes = False
me_cube_009.use_mirror_vertex_groups = False
me_cube_009.update()
me_plane_004 = bpy.data.meshes.new('Plane.004')
me_plane_004.from_pydata([(6.191, -4.674e-07, 4.751), (6.191, -4.674e-07, -4.751), (-6.191, 4.674e-07, 4.751), (-6.191, 4.674e-07, -4.751)], [], [(0, 1, 3, 2)])
_uv = me_plane_004.uv_layers.new(name='UVMap')
_uv.uv.foreach_set('vector', [8.759e-05, 8.767e-05, 0.7674, 8.759e-05, 0.7674, 0.9999, 8.767e-05, 0.9999])
me_plane_004.materials.append(mat_plaster_003)
me_plane_004.use_remesh_preserve_volume = False
me_plane_004.use_remesh_preserve_attributes = False
me_plane_004.use_mirror_vertex_groups = False
me_plane_004.update()
me_cube_008 = bpy.data.meshes.new('Cube.008')
me_cube_008.from_pydata([(-6.186, -0.09614, 3.131), (6.186, -0.09614, 3.131), (6.186, 0.09614, 3.131), (-6.186, 0.09614, 3.131), (-6.186, -0.09614, -3.131), (6.186, -0.09614, -3.131), (6.186, 0.09614, -3.131), (-6.186, 0.09614, -3.131)], [], [(3, 7, 4, 0), (5, 1, 0, 4), (6, 2, 1, 5), (7, 3, 2, 6), (3, 0, 1, 2), (7, 6, 5, 4)])
_uv = me_cube_008.uv_layers.new(name='UVMap')
_uv.uv.foreach_set('vector', [0.6371, 0.9999, 0.6371, 0.664, 0.6475, 0.664, 0.6475, 0.9999, 0.9999, 0.0001227, 0.9999, 0.336, 0.3363, 0.336, 0.3363, 0.0001228, 0.6369, 0.664, 0.6369, 0.9999, 0.6266, 0.9999, 0.6266, 0.664, 0.0001228, 0.0001227, 0.336, 0.000123, 0.336, 0.6637, 0.0001227, 0.6637, 0.0001227, 0.6749, 0.0001435, 0.664, 0.6263, 0.664, 0.6263, 0.6749, 0.0001227, 0.6751, 0.6263, 0.6751, 0.6263, 0.6861, 0.0001424, 0.6861])
me_cube_008.materials.append(mat_backsplash_003)
me_cube_008.use_remesh_preserve_volume = False
me_cube_008.use_remesh_preserve_attributes = False
me_cube_008.use_mirror_vertex_groups = False
me_cube_008.update()
me_cube_007 = bpy.data.meshes.new('Cube.007')
me_cube_007.from_pydata([(6.455, -0.09614, -3.131), (-6.455, -0.09614, -3.131), (-6.455, 0.09614, -3.131), (6.455, 0.09614, -3.131), (6.455, -0.09614, 3.131), (-6.455, -0.09614, 3.131), (-6.455, 0.09614, 3.131), (6.455, 0.09614, 3.131)], [], [(0, 1, 2, 3), (4, 7, 6, 5), (0, 4, 5, 1), (1, 5, 6, 2), (2, 6, 7, 3), (4, 0, 3, 7)])
_uv = me_cube_007.uv_layers.new(name='UVMap')
_uv.uv.foreach_set('vector', [0.9096, 0.9884, 0.0002155, 0.9884, 0.0001779, 0.9726, 0.9096, 0.9726, 0.9096, 0.9563, 0.9096, 0.9722, 0.0001779, 0.9722, 0.0002177, 0.9563, 0.9848, 0.0005178, 0.9846, 0.4781, 0.0001779, 0.4777, 0.000343, 0.0001779, 0.9998, 0.0001779, 0.9998, 0.4777, 0.9852, 0.4777, 0.9852, 0.000178, 0.0001779, 0.956, 0.000178, 0.4784, 0.9846, 0.4784, 0.9846, 0.956, 0.985, 0.956, 0.985, 0.4784, 0.9997, 0.4784, 0.9997, 0.956])
me_cube_007.materials.append(mat_backsplash_001)
me_cube_007.use_remesh_preserve_volume = False
me_cube_007.use_remesh_preserve_attributes = False
me_cube_007.use_mirror_vertex_groups = False
me_cube_007.update()
me_plane_003 = bpy.data.meshes.new('Plane.003')
me_plane_003.from_pydata([(-6.46, -4.674e-07, 4.751), (-6.46, -4.674e-07, -4.751), (6.46, 4.674e-07, 4.751), (6.46, 4.674e-07, -4.751)], [], [(0, 1, 3, 2)])
_uv = me_plane_003.uv_layers.new(name='UVMap')
_uv.uv.foreach_set('vector', [8.574e-05, 0.7354, 8.574e-05, 8.578e-05, 0.9999, 8.574e-05, 0.9999, 0.7354])
me_plane_003.materials.append(mat_plaster_001)
me_plane_003.use_remesh_preserve_volume = False
me_plane_003.use_remesh_preserve_attributes = False
me_plane_003.use_mirror_vertex_groups = False
me_plane_003.update()
me_cube_006 = bpy.data.meshes.new('Cube.006')
me_cube_006.from_pydata([(-6.499, 0.1019, -0.1205), (-6.499, 0.1019, 0.1205), (6.499, 0.1019, -0.1205), (6.499, 0.1019, 0.1205), (-6.499, -0.1019, -0.1205), (6.499, -0.1019, -0.1205), (6.499, 0.1019, 0.1205), (-6.499, 0.1019, 5.533e-07), (6.499, 2.722e-07, -5.444e-07), (6.499, 0.1019, -5.355e-07), (6.499, 2.827e-07, -0.1205), (6.499, 2.617e-07, 0.1205), (6.499, -0.1019, -5.533e-07), (-6.499, -0.1019, 5.355e-07), (-6.499, -2.617e-07, -0.1205), (-6.499, -2.827e-07, 0.1205), (6.499, 2.827e-07, -0.1205), (6.499, 0.1019, -0.1205), (-6.499, -2.722e-07, 5.444e-07), (6.499, 2.722e-07, -5.444e-07), (6.499, 2.617e-07, 0.1205), (6.499, -0.1019, -5.533e-07), (6.499, 0.1019, -5.355e-07), (-6.499, 0.1019, 0.1205), (-6.499, 0.1019, -0.1205), (-6.499, -2.827e-07, 0.1205), (-6.499, -2.617e-07, -0.1205), (-6.499, -0.1019, 5.355e-07), (-6.499, -2.722e-07, 5.444e-07), (-6.499, 0.1019, 5.533e-07), (-6.499, 0.1019, 0.111), (6.499, 0.1019, 0.111), (6.499, 2.625e-07, 0.111), (-6.499, -2.819e-07, 0.111), (6.499, 2.625e-07, 0.111), (6.499, 0.1019, 0.111), (-6.499, -2.819e-07, 0.111), (-6.499, 0.1019, 0.111), (6.499, 0.08946, -0.1205), (-6.499, 0.08946, 0.1205), (6.499, 0.08946, 0.1205), (-6.499, 0.08946, -0.1205), (6.499, 0.08946, -0.1205), (-6.499, 0.08946, 5.522e-07), (6.499, 0.08946, 0.1205), (6.499, 0.08946, -5.366e-07), (-6.499, 0.08946, 0.1205), (-6.499, 0.08946, -0.1205), (6.499, 0.08946, 0.111), (-6.499, 0.08946, 0.111), (6.499, 0.01243, 0.1205), (-6.499, 0.01242, -0.1205), (6.499, 0.01243, 0.1205), (6.499, 0.01243, -5.433e-07), (-6.499, 0.01242, 0.1205), (6.499, 0.01243, 0.111), (6.499, 0.01243, -0.1205), (-6.499, 0.01242, 0.1205), (6.499, 0.01243, -0.1205), (-6.499, 0.01242, 5.455e-07), (-6.499, 0.01242, -0.1205), (-6.499, 0.01242, 0.111)], [], [(17, 22, 9, 2), (49, 39, 1, 30), (21, 16, 10, 5, 12), (35, 6, 3, 31), (37, 23, 6, 35), (40, 3, 6, 44), (56, 10, 16, 58), (41, 43, 7, 0), (4, 13, 18, 14), (27, 28, 18, 13), (36, 25, 15, 33), (10, 19, 12, 5), (56, 53, 19, 10), (55, 50, 11, 34), (60, 26, 14, 51), (34, 11, 20, 32), (12, 19, 8, 21), (46, 23, 1, 39), (27, 26, 16, 21), (24, 29, 22, 17), (0, 7, 29, 24), (13, 4, 14, 26, 27), (44, 6, 23, 46), (58, 16, 26, 60), (32, 20, 25, 36), (21, 8, 28, 27), (30, 1, 23, 37), (7, 30, 37, 29), (8, 32, 36, 28), (19, 34, 32, 8), (53, 55, 34, 19), (28, 36, 33, 18), (29, 37, 35, 22), (22, 35, 31, 9), (43, 49, 30, 7), (59, 61, 49, 43), (9, 31, 48, 45), (17, 42, 47, 24), (52, 44, 46, 54), (54, 46, 39, 57), (24, 47, 41, 0), (31, 3, 40, 48), (2, 9, 45, 38), (51, 59, 43, 41), (2, 38, 42, 17), (50, 40, 44, 52), (61, 57, 39, 49), (33, 15, 57, 61), (11, 50, 52, 20), (14, 18, 59, 51), (25, 54, 57, 15), (20, 52, 54, 25), (18, 33, 61, 59), (45, 48, 55, 53), (42, 58, 60, 47), (47, 60, 51, 41), (48, 40, 50, 55), (38, 45, 53, 56), (38, 56, 58, 42)])
_uv = me_cube_006.uv_layers.new(name='UVMap')
_uv.uv.foreach_set('vector', [0.05526, 0.1479, 0.05526, 0.1501, 0.05523, 0.1501, 0.05522, 0.1479, 0.001361, 0.163, 0.001398, 0.1639, 7.298e-05, 0.1639, 0.0001251, 0.163, 0.05469, 0.1524, 0.04561, 0.1417, 0.0458, 0.1415, 0.05488, 0.1415, 0.05488, 0.1523, 0.05527, 0.1522, 0.05527, 0.1543, 0.05523, 0.1543, 0.05523, 0.1522, 0.0007374, 0.01057, 0.0009166, 7.286e-05, 0.6026, 0.0002805, 0.6024, 0.01078, 0.05902, 0.1415, 0.06068, 0.1415, 0.06068, 0.1416, 0.05902, 0.1416, 0.05522, 0.1437, 0.05523, 0.1415, 0.05527, 0.1415, 0.05526, 0.1437, 0.001288, 0.1415, 0.001223, 0.1526, 7.286e-05, 0.1526, 0.0001461, 0.1415, 0.02659, 0.1476, 0.04547, 0.1525, 0.03621, 0.1525, 0.03621, 0.1415, 0.04547, 0.1526, 0.03621, 0.1526, 0.03621, 0.1525, 0.04547, 0.1525, 0.009348, 0.1631, 0.009414, 0.1642, 0.009394, 0.1642, 0.009327, 0.1631, 0.03606, 0.1415, 0.03606, 0.1526, 0.02673, 0.1526, 0.02673, 0.1415, 0.01104, 0.1415, 0.01103, 0.1526, 0.009893, 0.1526, 0.0099, 0.1415, 0.01089, 0.1627, 0.01089, 0.1636, 0.009684, 0.1636, 0.009698, 0.1627, 0.05503, 0.144, 0.05503, 0.1415, 0.05507, 0.1415, 0.05507, 0.144, 0.009698, 0.1627, 0.009684, 0.1636, 0.009667, 0.1636, 0.009679, 0.1627, 0.02673, 0.1526, 0.03606, 0.1526, 0.03606, 0.1527, 0.02673, 0.1527, 0.001398, 0.1639, 7.339e-05, 0.1639, 7.298e-05, 0.1639, 0.001398, 0.1639, 7.286e-05, 0.08087, 0.0001655, 0.06342, 0.9999, 0.06342, 0.9998, 0.08087, 0.0005506, 0.03157, 0.0006402, 0.02107, 0.6023, 0.02128, 0.6023, 0.03178, 0.05507, 0.1491, 0.05507, 0.1516, 0.05503, 0.1516, 0.05503, 0.1491, 0.05542, 0.1492, 0.7886, 0.1484, 0.05542, 0.1415, 0.05555, 0.1415, 0.05555, 0.1492, 0.4641, 0.1333, 0.4639, 0.1414, 7.286e-05, 0.1414, 0.0002062, 0.1333, 0.602, 0.05278, 0.6018, 0.06328, 7.286e-05, 0.06307, 0.0002494, 0.05257, 0.6181, 0.09201, 0.6179, 0.1028, 7.286e-05, 0.1026, 0.0002564, 0.0918, 0.8036, 0.1029, 0.8035, 0.117, 7.286e-05, 0.117, 0.0002076, 0.1029, 0.05507, 0.1541, 0.05507, 0.1566, 0.05503, 0.1566, 0.05503, 0.1541, 0.05507, 0.1516, 0.05507, 0.1541, 0.05503, 0.1541, 0.05503, 0.1516, 0.6182, 0.08123, 0.6181, 0.09201, 0.0002564, 0.0918, 0.0003562, 0.08102, 0.009893, 0.1526, 0.009698, 0.1627, 0.009679, 0.1627, 0.009718, 0.1526, 0.01103, 0.1526, 0.01089, 0.1627, 0.009698, 0.1627, 0.009893, 0.1526, 0.009521, 0.1527, 0.009348, 0.1631, 0.009327, 0.1631, 0.00934, 0.1527, 0.0006402, 0.02107, 0.0007374, 0.01057, 0.6024, 0.01078, 0.6023, 0.02128, 0.05526, 0.1501, 0.05527, 0.1522, 0.05523, 0.1522, 0.05523, 0.1501, 0.001223, 0.1526, 0.001361, 0.163, 0.0001251, 0.163, 7.286e-05, 0.1526, 0.008192, 0.1527, 0.008015, 0.1631, 0.001361, 0.163, 0.001223, 0.1526, 0.01925, 0.1526, 0.01927, 0.1628, 0.01812, 0.1628, 0.0181, 0.1526, 0.6023, 0.03178, 0.6021, 0.04228, 0.000374, 0.04207, 0.0005506, 0.03157, 0.4642, 0.1252, 0.4641, 0.1333, 0.0002062, 0.1333, 0.0002995, 0.1252, 0.007926, 0.1641, 0.001398, 0.1639, 0.001398, 0.1639, 0.007927, 0.164, 0.05503, 0.1491, 0.05503, 0.1466, 0.05507, 0.1466, 0.05507, 0.1491, 0.01927, 0.1628, 0.01927, 0.1637, 0.01811, 0.1637, 0.01812, 0.1628, 0.01923, 0.1415, 0.01925, 0.1526, 0.0181, 0.1526, 0.01809, 0.1415, 0.008347, 0.1416, 0.008192, 0.1527, 0.001223, 0.1526, 0.001288, 0.1415, 0.05522, 0.1479, 0.05522, 0.1458, 0.05526, 0.1458, 0.05526, 0.1479, 0.05736, 0.1415, 0.05902, 0.1415, 0.05902, 0.1416, 0.05736, 0.1416, 0.008015, 0.1631, 0.007927, 0.164, 0.001398, 0.1639, 0.001361, 0.163, 0.009327, 0.1631, 0.009394, 0.1642, 0.007927, 0.164, 0.008015, 0.1631, 0.0557, 0.1416, 0.05736, 0.1415, 0.05736, 0.1416, 0.0557, 0.1416, 0.009488, 0.1416, 0.00934, 0.1527, 0.008192, 0.1527, 0.008347, 0.1416, 0.009392, 0.1642, 0.007926, 0.1641, 0.007927, 0.164, 0.009394, 0.1642, 0.4643, 0.1171, 0.4642, 0.1252, 0.0002995, 0.1252, 0.0004328, 0.1171, 0.00934, 0.1527, 0.009327, 0.1631, 0.008015, 0.1631, 0.008192, 0.1527, 0.0181, 0.1526, 0.01812, 0.1628, 0.01089, 0.1627, 0.01103, 0.1526, 0.6021, 0.04228, 0.602, 0.05278, 0.0002494, 0.05257, 0.000374, 0.04207, 0.05503, 0.1466, 0.05503, 0.144, 0.05507, 0.144, 0.05507, 0.1466, 0.01812, 0.1628, 0.01811, 0.1637, 0.01089, 0.1636, 0.01089, 0.1627, 0.01809, 0.1415, 0.0181, 0.1526, 0.01103, 0.1526, 0.01104, 0.1415, 0.05522, 0.1458, 0.05522, 0.1437, 0.05526, 0.1437, 0.05526, 0.1458])
me_cube_006.materials.append(mat_wood_001)
me_cube_006.use_remesh_preserve_volume = False
me_cube_006.use_remesh_preserve_attributes = False
me_cube_006.use_mirror_vertex_groups = False
me_cube_006.update()
me_cube_003 = bpy.data.meshes.new('Cube.003')
me_cube_003.from_pydata([(-0.09614, -7.521, -3.131), (-0.09614, 7.521, -3.131), (0.09614, 7.521, -3.131), (0.09614, -7.521, -3.131), (-0.09614, -7.521, 3.131), (-0.09614, 7.521, 3.131), (0.09614, 7.521, 3.131), (0.09614, -7.521, 3.131)], [], [(0, 1, 2, 3), (4, 7, 6, 5), (0, 4, 5, 1), (1, 5, 6, 2), (2, 6, 7, 3), (4, 0, 3, 7)])
_uv = me_cube_003.uv_layers.new(name='UVMap')
_uv.uv.foreach_set('vector', [0.0001173, 0.7168, 0.6041, 0.7168, 0.6041, 0.7274, 0.0001598, 0.7274, 0.0001173, 0.7166, 0.0001664, 0.7061, 0.6041, 0.7061, 0.6041, 0.7166, 0.0001174, 0.0001173, 0.2939, 0.0001175, 0.2939, 0.7058, 0.0001173, 0.7058, 0.3124, 0.2942, 0.3124, 0.588, 0.3034, 0.588, 0.3034, 0.2942, 0.9999, 0.0001173, 0.9999, 0.2939, 0.2942, 0.2939, 0.2942, 0.0001175, 0.2942, 0.588, 0.2942, 0.2942, 0.3032, 0.2942, 0.3032, 0.588])
me_cube_003.materials.append(mat_backsplash_002)
me_cube_003.use_remesh_preserve_volume = False
me_cube_003.use_remesh_preserve_attributes = False
me_cube_003.use_mirror_vertex_groups = False
me_cube_003.update()
me_plane_001 = bpy.data.meshes.new('Plane.001')
me_plane_001.from_pydata([(1.002e-06, 7.527, 4.751), (1.719e-06, 7.527, -4.751), (-1.719e-06, -7.527, 4.751), (-1.002e-06, -7.527, -4.751)], [], [(0, 1, 3, 2)])
_uv = me_plane_001.uv_layers.new(name='UVMap')
_uv.uv.foreach_set('vector', [0.9999, 7.944e-05, 0.9999, 0.6312, 7.95e-05, 0.6312, 7.944e-05, 7.95e-05])
me_plane_001.materials.append(mat_plaster_002)
me_plane_001.use_remesh_preserve_volume = False
me_plane_001.use_remesh_preserve_attributes = False
me_plane_001.use_mirror_vertex_groups = False
me_plane_001.update()
me_cube_001 = bpy.data.meshes.new('Cube.001')
me_cube_001.from_pydata([(0.1019, 7.572, -0.1205), (0.1019, 7.572, 0.1205), (0.1019, -7.572, -0.1205), (0.1019, -7.572, 0.1205), (-0.1019, 7.572, -0.1205), (-0.1019, -7.572, -0.1205), (0.1019, -7.572, 0.1205), (0.1019, 7.572, 0.0), (-1.368e-06, -7.572, 0.0), (0.1019, -7.572, 0.0), (-1.368e-06, -7.572, -0.1205), (-1.368e-06, -7.572, 0.1205), (-0.1019, -7.572, 0.0), (-0.1019, 7.572, 0.0), (1.368e-06, 7.572, -0.1205), (1.368e-06, 7.572, 0.1205), (-1.368e-06, -7.572, -0.1205), (0.1019, -7.572, -0.1205), (1.368e-06, 7.572, 0.0), (-1.368e-06, -7.572, 0.0), (-1.368e-06, -7.572, 0.1205), (-0.1019, -7.572, 0.0), (0.1019, -7.572, 0.0), (0.1019, 7.572, 0.1205), (0.1019, 7.572, -0.1205), (1.368e-06, 7.572, 0.1205), (1.368e-06, 7.572, -0.1205), (-0.1019, 7.572, 0.0), (1.368e-06, 7.572, 0.0), (0.1019, 7.572, 0.0), (0.1019, 7.572, 0.111), (0.1019, -7.572, 0.111), (-1.368e-06, -7.572, 0.111), (1.368e-06, 7.572, 0.111), (-1.368e-06, -7.572, 0.111), (0.1019, -7.572, 0.111), (1.368e-06, 7.572, 0.111), (0.1019, 7.572, 0.111), (0.08946, -7.572, -0.1205), (0.08946, 7.572, 0.1205), (0.08946, -7.572, 0.1205), (0.08946, 7.572, -0.1205), (0.08946, -7.572, -0.1205), (0.08946, 7.572, 0.0), (0.08946, -7.572, 0.1205), (0.08946, -7.572, 0.0), (0.08946, 7.572, 0.1205), (0.08946, 7.572, -0.1205), (0.08946, -7.572, 0.111), (0.08946, 7.572, 0.111), (0.01242, -7.572, 0.1205), (0.01243, 7.572, -0.1205), (0.01242, -7.572, 0.1205), (0.01242, -7.572, 0.0), (0.01243, 7.572, 0.1205), (0.01242, -7.572, 0.111), (0.01242, -7.572, -0.1205), (0.01243, 7.572, 0.1205), (0.01242, -7.572, -0.1205), (0.01243, 7.572, 0.0), (0.01243, 7.572, -0.1205), (0.01243, 7.572, 0.111)], [], [(17, 22, 9, 2), (49, 39, 1, 30), (21, 16, 10, 5, 12), (35, 6, 3, 31), (37, 23, 6, 35), (40, 3, 6, 44), (56, 10, 16, 58), (41, 43, 7, 0), (4, 13, 18, 14), (27, 28, 18, 13), (36, 25, 15, 33), (10, 19, 12, 5), (56, 53, 19, 10), (55, 50, 11, 34), (60, 26, 14, 51), (34, 11, 20, 32), (12, 19, 8, 21), (46, 23, 1, 39), (27, 26, 16, 21), (24, 29, 22, 17), (0, 7, 29, 24), (13, 4, 14, 26, 27), (44, 6, 23, 46), (58, 16, 26, 60), (32, 20, 25, 36), (21, 8, 28, 27), (30, 1, 23, 37), (7, 30, 37, 29), (8, 32, 36, 28), (19, 34, 32, 8), (53, 55, 34, 19), (28, 36, 33, 18), (29, 37, 35, 22), (22, 35, 31, 9), (43, 49, 30, 7), (59, 61, 49, 43), (9, 31, 48, 45), (17, 42, 47, 24), (52, 44, 46, 54), (54, 46, 39, 57), (24, 47, 41, 0), (31, 3, 40, 48), (2, 9, 45, 38), (51, 59, 43, 41), (2, 38, 42, 17), (50, 40, 44, 52), (61, 57, 39, 49), (33, 15, 57, 61), (11, 50, 52, 20), (14, 18, 59, 51), (25, 54, 57, 15), (20, 52, 54, 25), (18, 33, 61, 59), (45, 48, 55, 53), (42, 58, 60, 47), (47, 60, 51, 41), (48, 40, 50, 55), (38, 45, 53, 56), (38, 56, 58, 42)])
_uv = me_cube_001.uv_layers.new(name='UVMap')
_uv.uv.foreach_set('vector', [0.03197, 0.1706, 0.03196, 0.1804, 0.03179, 0.1804, 0.0318, 0.1706, 0.001793, 0.1566, 0.001247, 0.1574, 8.698e-05, 0.1566, 0.0008055, 0.1558, 0.05137, 0.1495, 0.06132, 0.1411, 0.06146, 0.1413, 0.06146, 0.1497, 0.05151, 0.1497, 0.03198, 0.1897, 0.03199, 0.1906, 0.03198, 0.1906, 0.03196, 0.1897, 0.6019, 0.05257, 0.6018, 0.06307, 7.275e-05, 0.06307, 0.0002487, 0.05257, 0.06472, 0.1411, 0.06614, 0.1411, 0.06614, 0.1411, 0.06472, 0.1411, 0.03181, 0.1509, 0.03182, 0.1411, 0.03199, 0.1411, 0.03198, 0.1509, 0.01498, 0.1414, 0.008233, 0.1487, 0.007317, 0.1478, 0.01373, 0.1411, 0.05122, 0.1498, 0.04093, 0.1498, 0.01411, 0.1532, 0.05122, 0.1411, 0.02279, 0.1565, 0.01406, 0.1533, 0.01411, 0.1532, 0.02284, 0.1564, 0.008257, 0.1616, 0.007647, 0.1626, 0.00763, 0.1626, 0.008239, 0.1616, 0.04078, 0.1411, 0.04078, 0.1513, 0.03214, 0.1513, 0.03214, 0.1411, 0.02446, 0.1705, 0.02436, 0.1804, 0.02334, 0.1804, 0.02345, 0.1705, 0.02413, 0.1896, 0.02411, 0.1904, 0.023, 0.1904, 0.02303, 0.1895, 0.01672, 0.1423, 0.01793, 0.1428, 0.01792, 0.1428, 0.01671, 0.1423, 0.02303, 0.1895, 0.023, 0.1904, 0.02299, 0.1904, 0.02301, 0.1895, 0.03214, 0.1513, 0.04078, 0.1513, 0.04078, 0.1515, 0.03214, 0.1515, 0.00123, 0.1574, 7.279e-05, 0.1566, 8.698e-05, 0.1566, 0.001247, 0.1574, 0.9999, 0.06321, 0.9998, 0.08066, 7.275e-05, 0.08066, 0.0001955, 0.06321, 0.6021, 0.03157, 0.602, 0.04207, 0.000355, 0.04207, 0.0004547, 0.03157, 0.01373, 0.1411, 0.007317, 0.1478, 0.007189, 0.1477, 0.01372, 0.1411, 0.06161, 0.1477, 0.7886, 0.1484, 0.06161, 0.1411, 0.06172, 0.1411, 0.06172, 0.1477, 0.0003075, 0.1248, 0.0004421, 0.1167, 0.4643, 0.1167, 0.4642, 0.1248, 0.0007591, 0.01057, 0.0009337, 7.279e-05, 0.6026, 7.275e-05, 0.6024, 0.01057, 0.0001819, 0.09158, 0.0003632, 0.08081, 0.6182, 0.08081, 0.618, 0.09158, 7.275e-05, 0.1165, 0.0002231, 0.1025, 0.8036, 0.1025, 0.8034, 0.1165, 0.0008055, 0.1558, 8.698e-05, 0.1566, 7.275e-05, 0.1566, 0.0007896, 0.1558, 0.007317, 0.1478, 0.0008055, 0.1558, 0.0007896, 0.1558, 0.007189, 0.1477, 7.275e-05, 0.1024, 0.0001819, 0.09158, 0.618, 0.09158, 0.6179, 0.1024, 0.02334, 0.1804, 0.02303, 0.1895, 0.02301, 0.1895, 0.02318, 0.1804, 0.02436, 0.1804, 0.02413, 0.1896, 0.02303, 0.1895, 0.02334, 0.1804, 0.01426, 0.1533, 0.008257, 0.1616, 0.008239, 0.1616, 0.01411, 0.1532, 0.602, 0.04207, 0.6019, 0.05257, 0.0002487, 0.05257, 0.000355, 0.04207, 0.03196, 0.1804, 0.03198, 0.1897, 0.03196, 0.1897, 0.03179, 0.1804, 0.008233, 0.1487, 0.001793, 0.1566, 0.0008055, 0.1558, 0.007317, 0.1478, 0.01311, 0.1526, 0.007153, 0.1609, 0.001793, 0.1566, 0.008233, 0.1487, 0.03179, 0.1804, 0.03196, 0.1897, 0.03086, 0.1897, 0.03077, 0.1804, 0.0004547, 0.03157, 0.0006293, 0.02107, 0.6023, 0.02107, 0.6021, 0.03157, 0.0002074, 0.1329, 0.0003075, 0.1248, 0.4642, 0.1248, 0.4641, 0.1329, 0.0065, 0.1616, 0.00123, 0.1574, 0.001247, 0.1574, 0.006519, 0.1616, 0.01372, 0.1411, 0.01499, 0.1414, 0.01498, 0.1414, 0.01373, 0.1411, 0.03196, 0.1897, 0.03198, 0.1906, 0.03084, 0.1906, 0.03086, 0.1897, 0.0318, 0.1706, 0.03179, 0.1804, 0.03077, 0.1804, 0.03078, 0.1706, 0.01671, 0.1423, 0.01311, 0.1526, 0.008233, 0.1487, 0.01498, 0.1414, 0.0318, 0.1706, 0.0318, 0.1608, 0.03198, 0.1608, 0.03197, 0.1706, 0.06329, 0.1411, 0.06472, 0.1411, 0.06472, 0.1411, 0.06329, 0.1411, 0.007153, 0.1609, 0.006519, 0.1616, 0.001247, 0.1574, 0.001793, 0.1566, 0.008239, 0.1616, 0.00763, 0.1626, 0.006519, 0.1616, 0.007153, 0.1609, 0.06187, 0.1411, 0.06329, 0.1411, 0.06329, 0.1411, 0.06187, 0.1412, 0.01792, 0.1428, 0.01411, 0.1532, 0.01311, 0.1526, 0.01671, 0.1423, 0.007612, 0.1626, 0.0065, 0.1616, 0.006519, 0.1616, 0.00763, 0.1626, 7.275e-05, 0.141, 0.0002074, 0.1329, 0.4641, 0.1329, 0.4639, 0.141, 0.01411, 0.1532, 0.008239, 0.1616, 0.007153, 0.1609, 0.01311, 0.1526, 0.03077, 0.1804, 0.03086, 0.1897, 0.02413, 0.1896, 0.02436, 0.1804, 0.0006293, 0.02107, 0.0007591, 0.01057, 0.6024, 0.01057, 0.6023, 0.02107, 0.01499, 0.1414, 0.01672, 0.1423, 0.01671, 0.1423, 0.01498, 0.1414, 0.03086, 0.1897, 0.03084, 0.1906, 0.02411, 0.1904, 0.02413, 0.1896, 0.03078, 0.1706, 0.03077, 0.1804, 0.02436, 0.1804, 0.02446, 0.1705, 0.0318, 0.1608, 0.03181, 0.1509, 0.03198, 0.1509, 0.03198, 0.1608])
me_cube_001.materials.append(mat_wood_002)
me_cube_001.use_remesh_preserve_volume = False
me_cube_001.use_remesh_preserve_attributes = False
me_cube_001.use_mirror_vertex_groups = False
me_cube_001.update()
me_cube_002 = bpy.data.meshes.new('Cube.002')
me_cube_002.from_pydata([(-0.1019, -9.05, -0.1205), (-0.1019, -9.05, 0.1205), (-0.1019, 5.966, -0.1205), (-0.1019, 5.966, 0.1205), (0.1019, -9.05, -0.1205), (0.1019, 5.966, -0.1205), (-0.1019, 5.966, 0.1205), (-0.1019, -9.05, 0.0), (0.0, 5.966, 0.0), (-0.1019, 5.966, 0.0), (0.0, 5.966, -0.1205), (0.0, 5.966, 0.1205), (0.1019, 5.966, 0.0), (0.1019, -9.05, 0.0), (0.0, -9.05, -0.1205), (0.0, -9.05, 0.1205), (0.0, 5.966, -0.1205), (-0.1019, 5.966, -0.1205), (0.0, -9.05, 0.0), (0.0, 5.966, 0.0), (0.0, 5.966, 0.1205), (0.1019, 5.966, 0.0), (-0.1019, 5.966, 0.0), (-0.1019, -9.05, 0.1205), (-0.1019, -9.05, -0.1205), (0.0, -9.05, 0.1205), (0.0, -9.05, -0.1205), (0.1019, -9.05, 0.0), (0.0, -9.05, 0.0), (-0.1019, -9.05, 0.0), (-0.1019, -9.05, 0.111), (-0.1019, 5.966, 0.111), (0.0, 5.966, 0.111), (0.0, -9.05, 0.111), (0.0, 5.966, 0.111), (-0.1019, 5.966, 0.111), (0.0, -9.05, 0.111), (-0.1019, -9.05, 0.111), (-0.08946, 5.966, -0.1205), (-0.08946, -9.05, 0.1205), (-0.08946, 5.966, 0.1205), (-0.08946, -9.05, -0.1205), (-0.08946, 5.966, -0.1205), (-0.08946, -9.05, 0.0), (-0.08946, 5.966, 0.1205), (-0.08946, 5.966, 0.0), (-0.08946, -9.05, 0.1205), (-0.08946, -9.05, -0.1205), (-0.08946, 5.966, 0.111), (-0.08946, -9.05, 0.111), (-0.01243, 5.966, 0.1205), (-0.01243, -9.05, -0.1205), (-0.01243, 5.966, 0.1205), (-0.01243, 5.966, 0.0), (-0.01243, -9.05, 0.1205), (-0.01243, 5.966, 0.111), (-0.01243, 5.966, -0.1205), (-0.01243, -9.05, 0.1205), (-0.01243, 5.966, -0.1205), (-0.01243, -9.05, 0.0), (-0.01243, -9.05, -0.1205), (-0.01243, -9.05, 0.111)], [], [(17, 22, 9, 2), (49, 39, 1, 30), (21, 16, 10, 5, 12), (35, 6, 3, 31), (37, 23, 6, 35), (40, 3, 6, 44), (56, 10, 16, 58), (41, 43, 7, 0), (4, 13, 18, 14), (27, 28, 18, 13), (36, 25, 15, 33), (10, 19, 12, 5), (56, 53, 19, 10), (55, 50, 11, 34), (60, 26, 14, 51), (34, 11, 20, 32), (12, 19, 8, 21), (46, 23, 1, 39), (27, 26, 16, 21), (24, 29, 22, 17), (0, 7, 29, 24), (13, 4, 14, 26, 27), (44, 6, 23, 46), (58, 16, 26, 60), (32, 20, 25, 36), (21, 8, 28, 27), (30, 1, 23, 37), (7, 30, 37, 29), (8, 32, 36, 28), (19, 34, 32, 8), (53, 55, 34, 19), (28, 36, 33, 18), (29, 37, 35, 22), (22, 35, 31, 9), (43, 49, 30, 7), (59, 61, 49, 43), (9, 31, 48, 45), (17, 42, 47, 24), (52, 44, 46, 54), (54, 46, 39, 57), (24, 47, 41, 0), (31, 3, 40, 48), (2, 9, 45, 38), (51, 59, 43, 41), (2, 38, 42, 17), (50, 40, 44, 52), (61, 57, 39, 49), (33, 15, 57, 61), (11, 50, 52, 20), (14, 18, 59, 51), (25, 54, 57, 15), (20, 52, 54, 25), (18, 33, 61, 59), (45, 48, 55, 53), (42, 58, 60, 47), (47, 60, 51, 41), (48, 40, 50, 55), (38, 45, 53, 56), (38, 56, 58, 42)])
_uv = me_cube_002.uv_layers.new(name='UVMap')
_uv.uv.foreach_set('vector', [0.009091, 0.1707, 0.009083, 0.1806, 0.008916, 0.1806, 0.008919, 0.1707, 0.01062, 0.1906, 0.01067, 0.1914, 0.009385, 0.1915, 0.009423, 0.1905, 0.05094, 0.1512, 0.04249, 0.1413, 0.04266, 0.1411, 0.05111, 0.1411, 0.05111, 0.1511, 0.009101, 0.1899, 0.009117, 0.1909, 0.009101, 0.1909, 0.009084, 0.1899, 0.0007578, 0.01057, 0.0009344, 7.364e-05, 0.6026, 7.364e-05, 0.6024, 0.01057, 0.05315, 0.1412, 0.05172, 0.1412, 0.05172, 0.1411, 0.05315, 0.1411, 0.008936, 0.151, 0.008945, 0.1411, 0.009117, 0.1411, 0.009108, 0.151, 0.01049, 0.171, 0.0105, 0.181, 0.009457, 0.181, 0.009456, 0.171, 0.02475, 0.1468, 0.04234, 0.1513, 0.03373, 0.1513, 0.03373, 0.1411, 0.04234, 0.1515, 0.03373, 0.1515, 0.03373, 0.1513, 0.04234, 0.1513, 0.05157, 0.1437, 0.05157, 0.1462, 0.05152, 0.1462, 0.05152, 0.1437, 0.03358, 0.1411, 0.03358, 0.1514, 0.0249, 0.1514, 0.0249, 0.1411, 0.001556, 0.1707, 0.001455, 0.1806, 0.0004277, 0.1806, 0.0005327, 0.1707, 0.001217, 0.1898, 0.001205, 0.1907, 8.938e-05, 0.1907, 0.0001183, 0.1898, 0.00927, 0.1511, 0.009264, 0.1411, 0.009438, 0.1411, 0.009444, 0.1511, 0.0001183, 0.1898, 8.938e-05, 0.1907, 7.364e-05, 0.1907, 0.0001009, 0.1898, 0.0249, 0.1514, 0.03358, 0.1514, 0.03358, 0.1515, 0.0249, 0.1515, 0.01068, 0.1914, 0.009387, 0.1915, 0.009385, 0.1915, 0.01067, 0.1914, 7.364e-05, 0.08066, 0.0001948, 0.06321, 0.9999, 0.06321, 0.9998, 0.08066, 0.0005532, 0.03157, 0.0006522, 0.02107, 0.6023, 0.02107, 0.6022, 0.03157, 0.009456, 0.171, 0.009457, 0.181, 0.009287, 0.181, 0.009282, 0.171, 0.05126, 0.1478, 0.7886, 0.1484, 0.05126, 0.1411, 0.05138, 0.1411, 0.05138, 0.1478, 0.4641, 0.1329, 0.4639, 0.141, 7.364e-05, 0.141, 0.0002086, 0.1329, 0.6019, 0.05257, 0.6018, 0.06307, 7.364e-05, 0.06307, 0.0002487, 0.05257, 0.6181, 0.09159, 0.6179, 0.1024, 7.364e-05, 0.1024, 0.0002553, 0.09159, 0.8036, 0.1025, 0.8034, 0.1165, 7.364e-05, 0.1165, 0.0002232, 0.1025, 0.009423, 0.1905, 0.009385, 0.1915, 0.009368, 0.1915, 0.009404, 0.1905, 0.009457, 0.181, 0.009423, 0.1905, 0.009404, 0.1905, 0.009287, 0.181, 0.6182, 0.08081, 0.6181, 0.09159, 0.0002553, 0.09159, 0.0003637, 0.08081, 0.0004277, 0.1806, 0.0001183, 0.1898, 0.0001009, 0.1898, 0.000268, 0.1806, 0.001455, 0.1806, 0.001217, 0.1898, 0.0001183, 0.1898, 0.0004277, 0.1806, 0.05157, 0.1411, 0.05157, 0.1437, 0.05152, 0.1437, 0.05152, 0.1411, 0.0006522, 0.02107, 0.0007578, 0.01057, 0.6024, 0.01057, 0.6023, 0.02107, 0.009083, 0.1806, 0.009101, 0.1899, 0.009084, 0.1899, 0.008916, 0.1806, 0.0105, 0.181, 0.01062, 0.1906, 0.009423, 0.1905, 0.009457, 0.181, 0.01688, 0.181, 0.01669, 0.1906, 0.01062, 0.1906, 0.0105, 0.181, 0.008916, 0.1806, 0.009084, 0.1899, 0.007976, 0.1899, 0.007886, 0.1806, 0.6022, 0.03157, 0.6021, 0.04207, 0.0003781, 0.04207, 0.0005532, 0.03157, 0.4642, 0.1248, 0.4641, 0.1329, 0.0002086, 0.1329, 0.0003084, 0.1248, 0.01664, 0.1914, 0.01068, 0.1914, 0.01067, 0.1914, 0.01664, 0.1914, 0.009282, 0.171, 0.009276, 0.161, 0.00945, 0.161, 0.009456, 0.171, 0.009084, 0.1899, 0.009101, 0.1909, 0.007956, 0.1908, 0.007976, 0.1899, 0.008919, 0.1707, 0.008916, 0.1806, 0.007886, 0.1806, 0.007903, 0.1707, 0.01689, 0.171, 0.01688, 0.181, 0.0105, 0.181, 0.01049, 0.171, 0.008919, 0.1707, 0.008928, 0.1609, 0.0091, 0.1609, 0.009091, 0.1707, 0.05459, 0.1411, 0.05315, 0.1412, 0.05315, 0.1411, 0.05459, 0.1411, 0.01669, 0.1906, 0.01664, 0.1914, 0.01067, 0.1914, 0.01062, 0.1906, 0.01783, 0.1906, 0.01788, 0.1915, 0.01664, 0.1914, 0.01669, 0.1906, 0.05603, 0.1411, 0.05459, 0.1411, 0.05459, 0.1411, 0.05603, 0.1411, 0.01793, 0.171, 0.01793, 0.181, 0.01688, 0.181, 0.01689, 0.171, 0.01788, 0.1915, 0.01664, 0.1914, 0.01664, 0.1914, 0.01788, 0.1915, 0.4643, 0.1167, 0.4642, 0.1248, 0.0003084, 0.1248, 0.0004433, 0.1167, 0.01793, 0.181, 0.01783, 0.1906, 0.01669, 0.1906, 0.01688, 0.181, 0.007886, 0.1806, 0.007976, 0.1899, 0.001217, 0.1898, 0.001455, 0.1806, 0.6021, 0.04207, 0.6019, 0.05257, 0.0002487, 0.05257, 0.0003781, 0.04207, 0.009276, 0.161, 0.00927, 0.1511, 0.009444, 0.1511, 0.00945, 0.161, 0.007976, 0.1899, 0.007956, 0.1908, 0.001205, 0.1907, 0.001217, 0.1898, 0.007903, 0.1707, 0.007886, 0.1806, 0.001455, 0.1806, 0.001556, 0.1707, 0.008928, 0.1609, 0.008936, 0.151, 0.009108, 0.151, 0.0091, 0.1609])
me_cube_002.materials.append(mat_wood)
me_cube_002.use_remesh_preserve_volume = False
me_cube_002.use_remesh_preserve_attributes = False
me_cube_002.use_mirror_vertex_groups = False
me_cube_002.update()
me_plane = bpy.data.meshes.new('Plane')
me_plane.from_pydata([(-3.587e-07, -9.015, 4.751), (3.587e-07, -9.015, -4.751), (-3.587e-07, 6.097, 4.751), (3.587e-07, 6.097, -4.751), (-3.587e-07, -1.877, 4.751), (3.587e-07, -1.877, -4.751), (3.587e-07, 1.63, -4.751), (-3.587e-07, 1.63, 4.751), (-7.698e-08, -9.015, 1.02), (-7.698e-08, 6.097, 1.02), (-7.698e-08, -1.877, 1.02), (-7.698e-08, 1.63, 1.02)], [], [(11, 6, 3, 9), (8, 1, 5, 10), (4, 10, 11, 7), (0, 8, 10, 4), (7, 11, 9, 2)])
_uv = me_plane.uv_layers.new(name='UVMap')
_uv.uv.foreach_set('vector', [0.7044, 0.3819, 0.7044, 7.947e-05, 0.9999, 7.953e-05, 0.9999, 0.3819, 7.934e-05, 0.3819, 7.928e-05, 7.941e-05, 0.4723, 7.928e-05, 0.4723, 0.3819, 0.4723, 0.6287, 0.4723, 0.3819, 0.7044, 0.3819, 0.7044, 0.6287, 7.947e-05, 0.6287, 7.934e-05, 0.3819, 0.4723, 0.3819, 0.4723, 0.6287, 0.7044, 0.6287, 0.7044, 0.3819, 0.9999, 0.3819, 0.9999, 0.6287])
me_plane.materials.append(mat_plaster)
me_plane.use_remesh_preserve_volume = False
me_plane.use_remesh_preserve_attributes = False
me_plane.use_mirror_vertex_groups = False
me_plane.update()
me_cube = bpy.data.meshes.new('Cube')
me_cube.from_pydata([(0.008576, 6.09, -3.131), (0.008576, -9.009, -3.131), (-0.101, -9.009, -3.131), (-0.101, 6.09, -3.131), (0.008576, 6.09, 3.131), (0.008576, -9.009, 3.131), (-0.101, -9.009, 3.131), (-0.101, 6.09, 3.131), (0.008576, -1.83, -3.131), (-0.101, -1.83, -3.131), (0.008576, -1.83, 3.131), (-0.101, -1.83, 3.131), (-0.101, 1.59, -3.131), (-0.101, 1.59, 3.131), (0.008576, 1.59, -3.131), (0.008576, 1.59, 3.131), (0.008576, 6.09, 2.557), (0.008576, -9.009, 2.557), (-0.101, -9.009, 2.557), (-0.101, 6.09, 2.557), (-0.101, -1.83, 2.557), (0.008576, -1.83, 2.557), (0.008576, 1.59, 2.557), (-0.101, 1.59, 2.557)], [], [(8, 1, 2, 9), (10, 11, 6, 5), (21, 10, 5, 17), (17, 5, 6, 18), (23, 13, 7, 19), (16, 0, 3, 19), (18, 6, 11, 20), (22, 15, 10, 21), (15, 13, 11, 10), (22, 21, 20, 23), (0, 14, 12, 3), (4, 7, 13, 15), (16, 4, 15, 22), (20, 11, 13, 23), (9, 20, 21, 8), (0, 16, 22, 14), (23, 12, 14, 22), (2, 18, 20, 9), (4, 16, 19, 7), (12, 23, 19, 3), (1, 17, 18, 2), (8, 21, 17, 1)])
_uv = me_cube.uv_layers.new(name='UVMap')
_uv.uv.foreach_set('vector', [0.438, 0.834, 0.0001868, 0.834, 0.0001712, 0.8263, 0.438, 0.8263, 0.4224, 0.8186, 0.4224, 0.826, 0.0001712, 0.8251, 0.0001713, 0.8177, 0.4683, 0.7799, 0.4683, 0.8174, 0.0001712, 0.8174, 0.0001713, 0.7799, 0.9923, 0.7799, 0.9923, 0.8174, 0.9852, 0.8174, 0.9852, 0.7799, 0.6914, 0.03763, 0.6914, 0.0001717, 0.9849, 0.0001712, 0.9849, 0.03763, 0.9852, 0.3711, 0.9852, 0.0001712, 0.9923, 0.0001712, 0.9923, 0.3711, 0.0001712, 0.03763, 0.0001712, 0.0001726, 0.4683, 0.0001719, 0.4683, 0.03763, 0.6914, 0.7799, 0.6914, 0.8174, 0.4683, 0.8174, 0.4683, 0.7799, 0.6524, 0.8186, 0.6524, 0.826, 0.4224, 0.826, 0.4224, 0.8186, 0.6614, 0.841, 0.4383, 0.841, 0.4383, 0.8338, 0.6614, 0.8338, 0.7318, 0.8335, 0.4383, 0.8335, 0.4383, 0.8263, 0.7318, 0.8263, 0.955, 0.8186, 0.955, 0.826, 0.6524, 0.826, 0.6524, 0.8186, 0.9849, 0.7799, 0.9849, 0.8174, 0.6914, 0.8174, 0.6914, 0.7799, 0.4683, 0.03763, 0.4683, 0.0001719, 0.6914, 0.0001717, 0.6914, 0.03763, 0.9998, 0.4089, 0.9998, 0.7799, 0.9927, 0.7799, 0.9927, 0.4089, 0.9849, 0.4089, 0.9849, 0.7799, 0.6914, 0.7799, 0.6914, 0.4089, 0.9927, 0.3711, 0.9927, 0.0001712, 0.9998, 0.0001712, 0.9998, 0.3711, 0.0001716, 0.4086, 0.0001712, 0.03763, 0.4683, 0.03763, 0.4683, 0.4086, 0.9852, 0.4086, 0.9852, 0.3711, 0.9923, 0.3711, 0.9923, 0.4086, 0.6914, 0.4086, 0.6914, 0.03763, 0.9849, 0.03763, 0.9849, 0.4086, 0.9923, 0.4089, 0.9923, 0.7799, 0.9852, 0.7799, 0.9852, 0.4089, 0.4683, 0.4089, 0.4683, 0.7799, 0.0001713, 0.7799, 0.0001718, 0.4089])
me_cube.materials.append(mat_backsplash)
me_cube.use_remesh_preserve_volume = False
me_cube.use_remesh_preserve_attributes = False
me_cube.use_mirror_vertex_groups = False
me_cube.update()
me_plane_005 = bpy.data.meshes.new('Plane.005')
me_plane_005.from_pydata([(-1.0, -1.0, 0.0), (1.0, -1.0, 0.0), (-1.0, 1.0, 0.0), (1.0, 1.0, 0.0)], [], [(0, 2, 3, 1)])
_uv = me_plane_005.uv_layers.new(name='UVMap')
_uv.uv.foreach_set('vector', [0.0001, 9.998e-05, 9.998e-05, 0.9999, 0.9999, 0.9999, 0.9999, 9.998e-05])
me_plane_005.materials.append(mat_ceil_mat)
me_plane_005.use_remesh_preserve_volume = False
me_plane_005.use_remesh_preserve_attributes = False
me_plane_005.use_mirror_vertex_groups = False
me_plane_005.update()

# ---- objects
ob_area_001 = bpy.data.objects.new('Area.001', light_area_001)
ob_area = bpy.data.objects.new('Area', light_area)
ob_rightwood = bpy.data.objects.new('RightWood', me_cube_009)
ob_rightwall = bpy.data.objects.new('RightWall', me_plane_004)
ob_rightbacksplash = bpy.data.objects.new('RightBackSplash', me_cube_008)
ob_leftbacksplash = bpy.data.objects.new('LeftBackSplash', me_cube_007)
ob_leftwall = bpy.data.objects.new('LeftWall', me_plane_003)
ob_leftwood = bpy.data.objects.new('LeftWood', me_cube_006)
ob_oppbacksplash = bpy.data.objects.new('OppBackSplash', me_cube_003)
ob_oppwall = bpy.data.objects.new('OppWall', me_plane_001)
ob_oppwood = bpy.data.objects.new('OppWood', me_cube_001)
ob_doorwood = bpy.data.objects.new('DoorWood', me_cube_002)
ob_doorwall = bpy.data.objects.new('DoorWall', me_plane)
ob_doorbacksplash = bpy.data.objects.new('DoorBackSplash', me_cube)
ob_ceiling = bpy.data.objects.new('Ceiling', me_plane_005)

# ---- transforms, parenting, visibility, modifiers, constraints
ob_area_001.location = (9.279, -0.7013, -6.158)
ob_area_001.rotation_euler = (1.62e-08, 2.941, 4.463e-08)
ob_area_001.lineart.crease_threshold = 0.0
ob_area.location = (-2.973, -0.7013, -6.158)
ob_area.rotation_euler = (-7.741e-09, 3.473, 4.626e-08)
ob_area.lineart.crease_threshold = 0.0
ob_rightwood.location = (3.295, -10.53, 6.383)
ob_rightwood.lineart.crease_threshold = 0.0
_m = ob_rightwood.modifiers.new('Subsurf', 'SUBSURF')
_m.uv_smooth = 'PRESERVE_CORNERS'
_m.quality = 2
_m.levels = 3
_m.show_only_control_edges = False
ob_rightwall.location = (3.349, -10.63, 4.788)
ob_rightwall.lineart.crease_threshold = 0.0
ob_rightbacksplash.location = (3.349, -10.63, 3.161)
ob_rightbacksplash.lock_rotations_4d = False
ob_rightbacksplash.empty_display_type = 'ARROWS'
ob_rightbacksplash.lineart.crease_threshold = 0.0
ob_leftbacksplash.location = (3.312, 4.211, 3.161)
ob_leftbacksplash.lock_rotations_4d = False
ob_leftbacksplash.empty_display_type = 'ARROWS'
ob_leftbacksplash.lineart.crease_threshold = 0.0
ob_leftwall.location = (3.312, 4.211, 4.788)
ob_leftwall.lineart.crease_threshold = 0.0
ob_leftwood.location = (3.368, 4.11, 6.383)
ob_leftwood.lineart.crease_threshold = 0.0
_m = ob_leftwood.modifiers.new('Subsurf', 'SUBSURF')
_m.uv_smooth = 'PRESERVE_CORNERS'
_m.quality = 2
_m.levels = 3
_m.show_only_control_edges = False
ob_oppbacksplash.location = (9.502, -3.188, 3.161)
ob_oppbacksplash.lock_rotations_4d = False
ob_oppbacksplash.empty_display_type = 'ARROWS'
ob_oppbacksplash.lineart.crease_threshold = 0.0
ob_oppwall.location = (9.502, -3.188, 4.788)
ob_oppwall.lineart.crease_threshold = 0.0
ob_oppwood.location = (9.4, -3.253, 6.383)
ob_oppwood.lineart.crease_threshold = 0.0
_m = ob_oppwood.modifiers.new('Subsurf', 'SUBSURF')
_m.uv_smooth = 'PRESERVE_CORNERS'
_m.quality = 2
_m.levels = 3
_m.show_only_control_edges = False
ob_doorwood.location = (-3.033, -1.699, 6.383)
ob_doorwood.lineart.crease_threshold = 0.0
_m = ob_doorwood.modifiers.new('Subsurf', 'SUBSURF')
_m.uv_smooth = 'PRESERVE_CORNERS'
_m.quality = 2
_m.levels = 3
_m.show_only_control_edges = False
ob_doorwall.location = (-3.134, -1.777, 4.788)
ob_doorwall.lineart.crease_threshold = 0.0
ob_doorbacksplash.location = (-3.134, -1.777, 3.161)
ob_doorbacksplash.lock_rotations_4d = False
ob_doorbacksplash.empty_display_type = 'ARROWS'
ob_doorbacksplash.lineart.crease_threshold = 0.0
ob_ceiling.location = (3.308, -3.29, 9.616)
ob_ceiling.scale = (6.66, 7.795, 10.89)
ob_ceiling.lineart.crease_threshold = 0.0

# ---- collection membership
col_collection_1.objects.link(ob_area_001)
col_collection_1.objects.link(ob_area)
col_collection_1.objects.link(ob_rightwood)
col_collection_1.objects.link(ob_rightwall)
col_collection_1.objects.link(ob_rightbacksplash)
col_collection_1.objects.link(ob_leftbacksplash)
col_collection_1.objects.link(ob_leftwall)
col_collection_1.objects.link(ob_leftwood)
col_collection_1.objects.link(ob_oppbacksplash)
col_collection_1.objects.link(ob_oppwall)
col_collection_1.objects.link(ob_oppwood)
col_collection_1.objects.link(ob_doorwood)
col_collection_1.objects.link(ob_doorwall)
col_collection_1.objects.link(ob_doorbacksplash)
col_collection_1.objects.link(ob_ceiling)

# ---- scene / render settings (as saved in the file)
scene.frame_start = 1; scene.frame_end = 250; scene.frame_set(41)
scene.render.engine = 'CYCLES'
scene.render.resolution_percentage = 50
scene.render.dither_intensity = 0.0
scene.cycles.use_denoising = False
scene.cycles.samples = 128
scene.cycles.sampling_pattern = 'TABULATED_SOBOL'
scene.cycles.use_adaptive_sampling = False
scene.cycles.use_light_tree = False
scene.cycles.blur_glossy = 0.0
scene.cycles.sample_clamp_indirect = 0.0
scene.view_settings.look = 'High Contrast'
scene.view_settings.view_transform = 'Standard'
bpy.context.view_layer.update()

# ---- added for rendering (the .blend has no active camera): camera
cam_auto = bpy.data.cameras.new('AutoCamera')
cam_auto.lens = 50.0
cam_auto.sensor_width = 36.0
cam_auto.clip_end = 1000.0
ob_auto_camera = bpy.data.objects.new('AutoCamera', cam_auto)
scene.collection.objects.link(ob_auto_camera)
ob_auto_camera.location = (24.2505, -28.421, 21.5769)
ob_auto_camera.rotation_euler = (1.09748, -7.21219e-08, 0.694738)
scene.camera = ob_auto_camera
bpy.context.view_layer.update()
